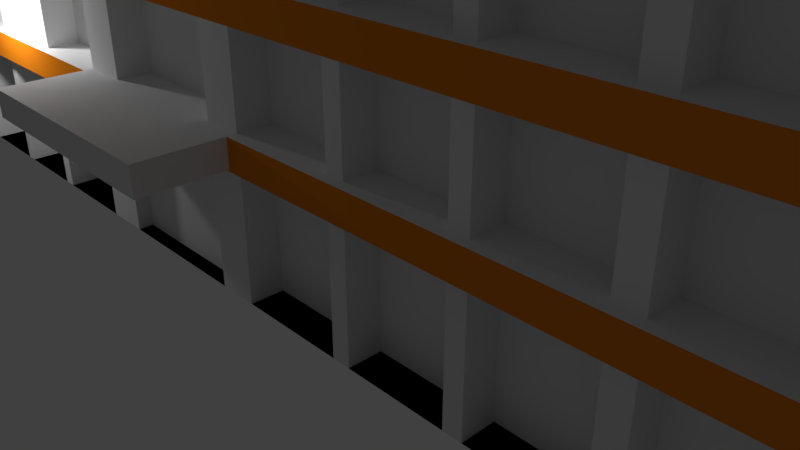 # Source: cc_model_copy_2.blend  (saved by Blender 2.79.0; exported with 4.5.12 LTS)
import bpy
from mathutils import Matrix  # noqa: F401  (used for matrix-valued properties, if any)

bpy.ops.wm.read_factory_settings(use_empty=True)
scene = bpy.context.scene
scene.name = 'Scene'

# ---- collections
col_collection_1 = bpy.data.collections.new('Collection 1'); scene.collection.children.link(col_collection_1)

# ---- materials (node trees are filled in below, after node groups)
mat_material = bpy.data.materials.new('Material')
mat_material.alpha_threshold = 0.0
mat_material.use_transparent_shadow = False
mat_material.roughness = 0.5
mat_material.line_color = (0.0, 0.0, 0.0, 1.0)
mat_backwall = bpy.data.materials.new('backwall')
mat_backwall.alpha_threshold = 0.0
mat_backwall.use_transparent_shadow = False
mat_backwall.roughness = 0.5
mat_lowwin = bpy.data.materials.new('lowwin')
mat_lowwin.alpha_threshold = 0.0
mat_lowwin.use_transparent_shadow = False
mat_lowwin.roughness = 0.5
mat_upwin = bpy.data.materials.new('upwin')
mat_upwin.alpha_threshold = 0.0
mat_upwin.use_transparent_shadow = False
mat_upwin.roughness = 0.5
mat_orange = bpy.data.materials.new('orange')
mat_orange.alpha_threshold = 0.0
mat_orange.use_transparent_shadow = False
mat_orange.diffuse_color = (0.8, 0.2294, 0.0107, 1.0)
mat_orange.roughness = 0.5
mat_label = bpy.data.materials.new('label')
mat_label.alpha_threshold = 0.0
mat_label.use_transparent_shadow = False
mat_label.roughness = 0.5
mat_gate = bpy.data.materials.new('gate')
mat_gate.alpha_threshold = 0.0
mat_gate.use_transparent_shadow = False
mat_gate.roughness = 0.5

# ---- material node trees

# ---- world
world_world = bpy.data.worlds.new('World'); scene.world = world_world
world_world.color = (0.05088, 0.05088, 0.05088)
world_world.use_sun_shadow = False
world_world.sun_shadow_jitter_overblur = 0.0
world_world.cycles.sampling_method = 'MANUAL'

# ---- cameras
cam_camera = bpy.data.cameras.new('Camera')
cam_camera.clip_end = 100.0
cam_camera.lens = 35.0
cam_camera.sensor_width = 32.0
cam_camera.sensor_height = 18.0
cam_camera.ortho_scale = 7.314
cam_camera.dof.focus_distance = 0.0
cam_camera.dof.aperture_fstop = 128.0

# ---- lights
light_lamp = bpy.data.lights.new('Lamp', 'POINT')
light_lamp.transmission_factor = 0.0
light_lamp.cutoff_distance = 30.0
light_lamp.energy = 100.0
light_lamp.shadow_buffer_clip_start = 1.001
light_lamp.shadow_soft_size = 0.1
light_lamp.shadow_maximum_resolution = 0.006
light_lamp.use_absolute_resolution = True

# ---- meshes
me_cube = bpy.data.meshes.new('Cube')
me_cube.from_pydata([(1.0, 1.0, -0.6914), (1.0, -1.0, -0.6914), (-1.0, -1.0, -0.6914), (-1.0, 1.0, -0.6914), (1.0, 1.0, 1.309), (-1.0, -1.0, 1.309), (-1.0, 1.0, 1.309), (1.0, 1.0, 1.043), (1.0, -1.0, 1.043), (-1.0, -1.0, 1.043), (-1.0, 1.0, 1.043), (1.0, 1.0, 0.5733), (1.0, -1.0, 0.5733), (-1.0, -1.0, 0.5733), (-1.0, 1.0, 0.5733), (1.0, 1.0, 0.43), (1.0, -1.0, 0.43), (-1.0, -1.0, 0.43), (-1.0, 1.0, 0.43), (1.0, 1.0, 0.02353), (1.0, -1.0, 0.02353), (-1.0, -1.0, 0.02353), (-1.0, 1.0, 0.02353), (1.0, 1.0, -0.1124), (1.0, -1.0, -0.1124), (-1.0, -1.0, -0.1124), (-1.0, 1.0, -0.1124), (-0.1656, -1.0, -0.6914), (-0.1656, 1.0, 1.309), (-0.1656, 1.0, 1.043), (-0.1656, -1.0, 1.043), (-0.1656, -1.0, 0.5733), (-0.1656, 1.0, 0.5733), (-0.1656, -1.0, 0.43), (-0.1656, 1.0, 0.43), (-0.1656, -1.0, 0.02353), (-0.1656, 1.0, 0.02353), (-0.1656, -1.0, -0.1124), (-0.1656, 1.0, -0.1124), (0.08776, -1.0, -0.6914), (0.08776, 1.0, 1.309), (0.08776, 1.0, 1.043), (0.08776, -1.0, 1.043), (0.08776, -1.0, 0.5733), (0.08776, 1.0, 0.5733), (0.08776, -1.0, 0.43), (0.08776, 1.0, 0.43), (0.08776, -1.0, 0.02353), (0.08776, 1.0, 0.02353), (0.08776, -1.0, -0.1124), (0.08776, 1.0, -0.1124), (0.1561, -1.0, -0.6914), (0.1561, 1.0, 1.309), (0.1561, 1.0, 1.043), (0.1561, -1.0, 1.043), (0.1561, -1.0, 0.5733), (0.1561, 1.0, 0.5733), (0.1561, -1.0, 0.43), (0.1561, 1.0, 0.43), (0.1561, -1.0, 0.02353), (0.1561, 1.0, 0.02353), (0.1561, -1.0, -0.1124), (0.1561, 1.0, -0.1124), (-0.2465, -1.0, -0.6914), (-0.2465, 1.0, 1.309), (-0.2465, 1.0, 1.043), (-0.2465, -1.0, 1.043), (-0.2465, -1.0, 0.5733), (-0.2465, 1.0, 0.5733), (-0.2465, -1.0, 0.43), (-0.2465, 1.0, 0.43), (-0.2465, -1.0, 0.02353), (-0.2465, 1.0, 0.02353), (-0.2465, -1.0, -0.1124), (-0.2465, 1.0, -0.1124), (0.9289, -1.0, -0.6914), (0.9289, 1.0, 1.309), (0.9289, 1.0, 1.043), (0.9289, -1.0, 1.043), (0.9289, -1.0, 0.5733), (0.9289, 1.0, 0.5733), (0.9289, -1.0, 0.43), (0.9289, 1.0, 0.43), (0.9289, -1.0, 0.02353), (0.9289, 1.0, 0.02353), (0.9289, -1.0, -0.1124), (0.9289, 1.0, -0.1124), (-0.9359, -1.0, -0.6914), (-0.9359, 1.0, 1.309), (-0.9359, 1.0, 1.043), (-0.9359, -1.0, 1.043), (-0.9359, -1.0, 0.5733), (-0.9359, 1.0, 0.5733), (-0.9359, -1.0, 0.43), (-0.9359, 1.0, 0.43), (-0.9359, -1.0, 0.02353), (-0.9359, 1.0, 0.02353), (-0.9359, -1.0, -0.1124), (-0.9359, 1.0, -0.1124), (0.724, -1.0, -0.6914), (0.5308, -1.0, -0.6914), (0.3376, -1.0, -0.6914), (0.724, 1.0, 1.309), (0.5308, 1.0, 1.309), (0.3376, 1.0, 1.309), (0.724, 1.0, 1.043), (0.5308, 1.0, 1.043), (0.3376, 1.0, 1.043), (0.724, -1.0, 1.043), (0.5308, -1.0, 1.043), (0.3376, -1.0, 1.043), (0.724, -1.0, 0.5733), (0.5308, -1.0, 0.5733), (0.3376, -1.0, 0.5733), (0.724, 1.0, 0.5733), (0.5308, 1.0, 0.5733), (0.3376, 1.0, 0.5733), (0.724, -1.0, 0.43), (0.5308, -1.0, 0.43), (0.3376, -1.0, 0.43), (0.724, 1.0, 0.43), (0.5308, 1.0, 0.43), (0.3376, 1.0, 0.43), (0.724, -1.0, 0.02353), (0.5308, -1.0, 0.02353), (0.3376, -1.0, 0.02353), (0.724, 1.0, 0.02353), (0.5308, 1.0, 0.02353), (0.3376, 1.0, 0.02353), (0.724, -1.0, -0.1124), (0.5308, -1.0, -0.1124), (0.3376, -1.0, -0.1124), (0.724, 1.0, -0.1124), (0.5308, 1.0, -0.1124), (0.3376, 1.0, -0.1124), (-0.4134, -1.0, -0.6914), (-0.5858, -1.0, -0.6914), (-0.7581, -1.0, -0.6914), (-0.4134, 1.0, 1.309), (-0.5858, 1.0, 1.309), (-0.7581, 1.0, 1.309), (-0.4134, 1.0, 1.043), (-0.5858, 1.0, 1.043), (-0.7581, 1.0, 1.043), (-0.4134, -1.0, 1.043), (-0.5858, -1.0, 1.043), (-0.7581, -1.0, 1.043), (-0.4134, -1.0, 0.5733), (-0.5858, -1.0, 0.5733), (-0.7581, -1.0, 0.5733), (-0.4134, 1.0, 0.5733), (-0.5858, 1.0, 0.5733), (-0.7581, 1.0, 0.5733), (-0.4134, -1.0, 0.43), (-0.5858, -1.0, 0.43), (-0.7581, -1.0, 0.43), (-0.4134, 1.0, 0.43), (-0.5858, 1.0, 0.43), (-0.7581, 1.0, 0.43), (-0.4134, -1.0, 0.02353), (-0.5858, -1.0, 0.02353), (-0.7581, -1.0, 0.02353), (-0.4134, 1.0, 0.02353), (-0.5858, 1.0, 0.02353), (-0.7581, 1.0, 0.02353), (-0.4134, -1.0, -0.1124), (-0.5858, -1.0, -0.1124), (-0.7581, -1.0, -0.1124), (-0.4134, 1.0, -0.1124), (-0.5858, 1.0, -0.1124), (-0.7581, 1.0, -0.1124), (0.3674, -1.0, -0.6914), (0.3674, 1.0, 1.309), (0.3674, 1.0, 1.043), (0.3674, -1.0, 1.043), (0.3674, -1.0, 0.5733), (0.3674, 1.0, 0.5733), (0.3674, -1.0, 0.43), (0.3674, 1.0, 0.43), (0.3674, -1.0, 0.02353), (0.3674, 1.0, 0.02353), (0.3674, -1.0, -0.1124), (0.3674, 1.0, -0.1124), (0.5607, -1.0, -0.6914), (0.5607, 1.0, 1.309), (0.5607, 1.0, 1.043), (0.5607, -1.0, 1.043), (0.5607, -1.0, 0.5733), (0.5607, 1.0, 0.5733), (0.5607, -1.0, 0.43), (0.5607, 1.0, 0.43), (0.5607, -1.0, 0.02353), (0.5607, 1.0, 0.02353), (0.5607, -1.0, -0.1124), (0.5607, 1.0, -0.1124), (0.761, -1.0, -0.6914), (0.761, 1.0, 1.309), (0.761, 1.0, 1.043), (0.761, -1.0, 1.043), (0.761, -1.0, 0.5733), (0.761, 1.0, 0.5733), (0.761, -1.0, 0.43), (0.761, 1.0, 0.43), (0.761, -1.0, 0.02353), (0.761, 1.0, 0.02353), (0.761, -1.0, -0.1124), (0.761, 1.0, -0.1124), (-0.4373, -1.0, -0.6914), (-0.4373, 1.0, 1.309), (-0.4373, 1.0, 1.043), (-0.4373, -1.0, 1.043), (-0.4373, -1.0, 0.5733), (-0.4373, 1.0, 0.5733), (-0.4373, -1.0, 0.43), (-0.4373, 1.0, 0.43), (-0.4373, -1.0, 0.02353), (-0.4373, 1.0, 0.02353), (-0.4373, -1.0, -0.1124), (-0.4373, 1.0, -0.1124), (-0.606, -1.0, -0.6914), (-0.606, 1.0, 1.309), (-0.606, 1.0, 1.043), (-0.606, -1.0, 1.043), (-0.606, -1.0, 0.5733), (-0.606, 1.0, 0.5733), (-0.606, -1.0, 0.43), (-0.606, 1.0, 0.43), (-0.606, -1.0, 0.02353), (-0.606, 1.0, 0.02353), (-0.606, -1.0, -0.1124), (-0.606, 1.0, -0.1124), (-0.7857, -1.0, -0.6914), (-0.7857, 1.0, 1.309), (-0.7857, 1.0, 1.043), (-0.7857, -1.0, 1.043), (-0.7857, -1.0, 0.5733), (-0.7857, 1.0, 0.5733), (-0.7857, -1.0, 0.43), (-0.7857, 1.0, 0.43), (-0.7857, -1.0, 0.02353), (-0.7857, 1.0, 0.02353), (-0.7857, -1.0, -0.1124), (-0.7857, 1.0, -0.1124), (1.0, -0.817, -0.6914), (-1.0, -0.817, -0.6914), (-1.0, -0.817, 1.309), (-1.0, -0.817, 1.043), (1.0, -0.817, 1.043), (1.0, -0.817, 0.5733), (-1.0, -0.817, 0.5733), (-1.0, -0.817, 0.43), (1.0, -0.817, 0.43), (1.0, -0.817, 0.02353), (-1.0, -0.817, 0.02353), (-1.0, -0.817, -0.1124), (1.0, -0.817, -0.1124), (0.9289, -0.817, 1.309), (-0.9359, -0.817, 1.309), (-0.4373, -0.817, 1.309), (-1.0, 0.8413, -0.6914), (-1.0, 0.8413, 1.309), (-1.0, 0.8413, 1.043), (-1.0, 0.8413, 0.5733), (-1.0, 0.8413, 0.43), (-1.0, 0.8413, 0.02353), (-1.0, 0.8413, -0.1124), (1.0, 0.8413, -0.6914), (1.0, 0.8413, 1.043), (1.0, 0.8413, 0.5733), (1.0, 0.8413, 0.43), (1.0, 0.8413, 0.02353), (1.0, 0.8413, -0.1124), (0.9289, 0.8413, 1.309), (-0.9359, 0.8413, 1.309), (1.0, -0.1491, -0.6914), (1.0, -0.1491, 1.043), (1.0, -0.1491, 0.5733), (1.0, -0.1491, 0.43), (1.0, -0.1491, 0.02353), (1.0, -0.1491, -0.1124), (0.9289, -0.817, 1.214), (-0.9359, -0.817, 1.214), (-1.0, -0.1491, -0.6914), (-1.0, -0.1491, 1.309), (-1.0, -0.1491, 1.043), (-1.0, -0.1491, 0.5733), (-1.0, -0.1491, 0.43), (-1.0, -0.1491, 0.02353), (-1.0, -0.1491, -0.1124), (-1.0, -0.02865, -0.6914), (-1.0, -0.02865, 1.309), (-1.0, -0.02865, 1.043), (-1.0, -0.02865, 0.5733), (-1.0, -0.02865, 0.43), (-1.0, -0.02865, 0.02353), (-1.0, -0.02865, -0.1124), (1.0, -0.02865, -0.6914), (1.0, -0.02865, 1.043), (1.0, -0.02865, 0.5733), (1.0, -0.02865, 0.43), (1.0, -0.02865, 0.02353), (1.0, -0.02865, -0.1124), (-0.9359, 0.8413, 1.214), (0.9289, 0.8413, 1.214), (1.0, -1.044, 1.043), (1.0, -1.044, 1.309), (-1.0, -1.044, 1.043), (-1.0, -1.044, 1.309), (1.0, -1.044, 0.43), (1.0, -1.044, 0.5733), (-1.0, -1.044, 0.43), (-1.0, -1.044, 0.5733), (1.0, -1.044, -0.1124), (1.0, -1.044, 0.02353), (-1.0, -1.044, -0.1124), (-1.0, -1.044, 0.02353), (0.08776, -1.044, 0.02353), (-0.1656, -1.044, 0.02353), (0.1561, -1.044, 0.02353), (-0.2465, -1.044, 0.02353), (-0.4373, -1.044, 1.309), (-1.0, -1.0, 1.043), (-1.0, -1.0, 1.309), (-1.0, 1.0, 1.043), (-1.0, 1.0, 1.309), (-1.0, 0.8413, 1.309), (-1.0, 0.8413, 1.043), (-1.0, -1.0, 0.43), (-1.0, -1.0, 0.5733), (-1.0, 1.0, 0.43), (-1.0, 1.0, 0.5733), (-1.0, 0.8413, 0.5733), (-1.0, 0.8413, 0.43), (-1.0, -1.0, -0.1124), (-1.0, -1.0, 0.02353), (-1.0, 1.0, -0.1124), (-1.0, 1.0, 0.02353), (-1.0, 0.8413, 0.02353), (-1.0, 0.8413, -0.1124), (-0.4373, -1.0, -0.6914), (-0.5858, -1.0, -0.6914), (-0.4373, -1.0, -0.1124), (-0.5858, -1.0, -0.1124), (-1.0, -0.817, 1.309), (-1.0, -0.817, 1.043), (-1.0, -0.817, 0.5733), (-1.0, -0.817, 0.43), (-1.0, -0.817, 0.02353), (-1.0, -0.817, -0.1124), (-1.0, -0.02865, 1.309), (-1.0, -0.02865, 1.043), (-1.0, -0.02865, 0.5733), (-1.0, -0.02865, 0.43), (-1.0, -0.02865, 0.02353), (-1.0, -0.02865, -0.1124), (-1.0, -0.1491, 1.309), (-1.0, -0.1491, 1.043), (-1.0, -0.1491, 0.5733), (-1.0, -0.1491, 0.43), (-1.0, -0.1491, 0.02353), (-1.0, -0.1491, -0.1124), (1.0, 1.0, 1.043), (1.0, 1.0, 1.309), (-1.0, 1.0, 1.043), (-1.0, 1.0, 1.309), (-0.9359, 1.0, 1.309), (-0.9359, 1.0, 1.043), (1.0, 1.0, 0.43), (1.0, 1.0, 0.5733), (-1.0, 1.0, 0.43), (-1.0, 1.0, 0.5733), (-0.9359, 1.0, 0.5733), (-0.9359, 1.0, 0.43), (1.0, 1.0, -0.1124), (1.0, 1.0, 0.02353), (-1.0, 1.0, -0.1124), (-1.0, 1.0, 0.02353), (-0.9359, 1.0, 0.02353), (-0.9359, 1.0, -0.1124), (0.08776, 1.0, 1.309), (-0.1656, 1.0, 1.309), (0.08776, 1.0, 1.043), (-0.1656, 1.0, 1.043), (0.08776, 1.0, 0.5733), (-0.1656, 1.0, 0.5733), (0.08776, 1.0, 0.43), (-0.1656, 1.0, 0.43), (0.08776, 1.0, 0.02353), (-0.1656, 1.0, 0.02353), (0.08776, 1.0, -0.1124), (-0.1656, 1.0, -0.1124), (0.1561, 1.0, 1.309), (0.1561, 1.0, 1.043), (0.1561, 1.0, 0.5733), (0.1561, 1.0, 0.43), (0.1561, 1.0, 0.02353), (0.1561, 1.0, -0.1124), (0.3376, 1.0, 1.309), (0.3376, 1.0, 1.043), (0.3376, 1.0, 0.5733), (0.3376, 1.0, 0.43), (0.3376, 1.0, 0.02353), (0.3376, 1.0, -0.1124), (-0.2465, 1.0, 1.309), (-0.2465, 1.0, 1.043), (-0.2465, 1.0, 0.5733), (-0.2465, 1.0, 0.43), (-0.2465, 1.0, 0.02353), (-0.2465, 1.0, -0.1124), (0.9289, 1.0, 1.309), (0.9289, 1.0, 1.043), (0.9289, 1.0, 0.5733), (0.9289, 1.0, 0.43), (0.9289, 1.0, 0.02353), (0.9289, 1.0, -0.1124), (-0.7857, 1.0, 1.309), (-0.7857, 1.0, 1.043), (-0.7857, 1.0, 0.5733), (-0.7857, 1.0, 0.43), (-0.7857, 1.0, 0.02353), (-0.7857, 1.0, -0.1124), (0.761, 1.0, 1.309), (0.724, 1.0, 1.309), (0.5607, 1.0, 1.309), (0.5308, 1.0, 1.309), (0.3674, 1.0, 1.309), (0.761, 1.0, 1.043), (0.724, 1.0, 1.043), (0.5607, 1.0, 1.043), (0.5308, 1.0, 1.043), (0.3674, 1.0, 1.043), (0.761, 1.0, 0.5733), (0.724, 1.0, 0.5733), (0.5607, 1.0, 0.5733), (0.5308, 1.0, 0.5733), (0.3674, 1.0, 0.5733), (0.761, 1.0, 0.43), (0.724, 1.0, 0.43), (0.5607, 1.0, 0.43), (0.5308, 1.0, 0.43), (0.3674, 1.0, 0.43), (0.761, 1.0, 0.02353), (0.724, 1.0, 0.02353), (0.5607, 1.0, 0.02353), (0.5308, 1.0, 0.02353), (0.3674, 1.0, 0.02353), (0.761, 1.0, -0.1124), (0.724, 1.0, -0.1124), (0.5607, 1.0, -0.1124), (0.5308, 1.0, -0.1124), (0.3674, 1.0, -0.1124), (-0.4134, 1.0, 1.309), (-0.4373, 1.0, 1.309), (-0.5858, 1.0, 1.309), (-0.606, 1.0, 1.309), (-0.7581, 1.0, 1.309), (-0.4134, 1.0, 1.043), (-0.4373, 1.0, 1.043), (-0.5858, 1.0, 1.043), (-0.606, 1.0, 1.043), (-0.7581, 1.0, 1.043), (-0.4134, 1.0, 0.5733), (-0.4373, 1.0, 0.5733), (-0.5858, 1.0, 0.5733), (-0.606, 1.0, 0.5733), (-0.7581, 1.0, 0.5733), (-0.4134, 1.0, 0.43), (-0.4373, 1.0, 0.43), (-0.5858, 1.0, 0.43), (-0.606, 1.0, 0.43), (-0.7581, 1.0, 0.43), (-0.4134, 1.0, 0.02353), (-0.4373, 1.0, 0.02353), (-0.5858, 1.0, 0.02353), (-0.606, 1.0, 0.02353), (-0.7581, 1.0, 0.02353), (-0.4134, 1.0, -0.1124), (-0.4373, 1.0, -0.1124), (-0.5858, 1.0, -0.1124), (-0.606, 1.0, -0.1124), (-0.7581, 1.0, -0.1124), (1.0, 1.034, 1.043), (1.0, 1.034, 1.309), (-1.0, 1.034, 1.043), (-1.0, 1.034, 1.309), (1.0, 1.034, 0.43), (1.0, 1.034, 0.5733), (-1.0, 1.034, 0.43), (-1.0, 1.034, 0.5733), (1.0, 1.034, -0.1124), (1.0, 1.034, 0.02353), (-1.0, 1.034, -0.1124), (-1.0, 1.034, 0.02353), (0.9808, -0.1491, -0.6914), (0.9808, -0.817, -0.6914), (0.9808, -0.1491, 1.043), (0.9808, -0.817, 1.043), (0.9808, -0.1491, 0.5733), (0.9808, -0.817, 0.5733), (0.9808, -0.1491, 0.43), (0.9808, -0.817, 0.43), (0.9808, -0.1491, 0.02353), (0.9808, -0.817, 0.02353), (0.9808, -0.1491, -0.1124), (0.9808, -0.817, -0.1124), (0.9808, 0.8413, 1.043), (0.9808, 0.8413, 0.5733), (0.9808, 0.8413, 0.43), (0.9808, 0.8413, 0.02353), (0.9808, 0.8413, -0.1124), (0.9808, 0.8413, -0.6914), (0.9808, -0.02865, -0.6914), (0.9808, -0.02865, 1.043), (0.9808, -0.02865, 0.5733), (0.9808, -0.02865, 0.43), (0.9808, -0.02865, 0.02353), (0.9808, -0.02865, -0.1124), (-0.9739, -0.817, -0.1124), (-0.9739, -0.817, -0.6914), (-0.9739, -0.817, 0.43), (-0.9739, -0.817, 0.02353), (-0.9739, -0.817, 1.043), (-0.9739, -0.817, 0.5733), (-0.9739, -0.02865, -0.6914), (-0.9739, 0.8413, -0.6914), (-0.9739, -0.02865, 1.043), (-0.9739, 0.8413, 1.043), (-0.9739, -0.02865, 0.5733), (-0.9739, 0.8413, 0.5733), (-0.9739, -0.02865, 0.43), (-0.9739, 0.8413, 0.43), (-0.9739, -0.02865, 0.02353), (-0.9739, 0.8413, 0.02353), (-0.9739, -0.02865, -0.1124), (-0.9739, 0.8413, -0.1124), (-0.9739, -0.1491, -0.6914), (-0.9739, -0.1491, 1.043), (-0.9739, -0.1491, 0.5733), (-0.9739, -0.1491, 0.43), (-0.9739, -0.1491, 0.02353), (-0.9739, -0.1491, -0.1124), (0.08776, -0.8471, 1.043), (-0.1656, -0.8471, 1.043), (0.08776, -0.8471, 0.5733), (-0.1656, -0.8471, 0.5733), (0.08776, -0.8471, 0.43), (-0.1656, -0.8471, 0.43), (0.08776, -0.8471, 0.02353), (-0.1656, -0.8471, 0.02353), (0.3376, -0.8471, -0.6914), (0.1561, -0.8471, -0.6914), (0.3376, -0.8471, 1.043), (0.1561, -0.8471, 1.043), (0.3376, -0.8471, 0.5733), (0.1561, -0.8471, 0.5733), (0.3376, -0.8471, 0.43), (0.1561, -0.8471, 0.43), (0.3376, -0.8471, 0.02353), (0.1561, -0.8471, 0.02353), (0.3376, -0.8471, -0.1124), (0.1561, -0.8471, -0.1124), (-0.2465, -0.8471, -0.1124), (-0.2465, -0.8471, -0.6914), (-0.2465, -0.8471, 0.43), (-0.2465, -0.8471, 0.02353), (-0.2465, -0.8471, 1.043), (-0.2465, -0.8471, 0.5733), (0.9289, -0.8471, 1.043), (0.9289, -0.8471, 0.5733), (0.9289, -0.8471, 0.43), (0.9289, -0.8471, 0.02353), (0.9289, -0.8471, -0.1124), (0.9289, -0.8471, -0.6914), (-0.7857, -0.8471, -0.6914), (-0.9359, -0.8471, -0.6914), (-0.7857, -0.8471, 1.043), (-0.9359, -0.8471, 1.043), (-0.7857, -0.8471, 0.5733), (-0.9359, -0.8471, 0.5733), (-0.7857, -0.8471, 0.43), (-0.9359, -0.8471, 0.43), (-0.7857, -0.8471, 0.02353), (-0.9359, -0.8471, 0.02353), (-0.7857, -0.8471, -0.1124), (-0.9359, -0.8471, -0.1124), (0.724, -0.8471, 1.043), (0.724, -0.8471, 0.5733), (0.5308, -0.8471, 1.043), (0.5308, -0.8471, 0.5733), (0.724, -0.8471, 0.43), (0.724, -0.8471, 0.02353), (0.5308, -0.8471, 0.43), (0.5308, -0.8471, 0.02353), (0.724, -0.8471, -0.1124), (0.724, -0.8471, -0.6914), (0.5308, -0.8471, -0.1124), (0.5308, -0.8471, -0.6914), (-0.4134, -0.8471, -0.6914), (-0.606, -0.8471, -0.6914), (-0.7581, -0.8471, -0.6914), (-0.4134, -0.8471, 1.043), (-0.4373, -0.8471, 1.043), (-0.5858, -0.8471, 1.043), (-0.606, -0.8471, 1.043), (-0.7581, -0.8471, 1.043), (-0.4134, -0.8471, 0.5733), (-0.4373, -0.8471, 0.5733), (-0.5858, -0.8471, 0.5733), (-0.606, -0.8471, 0.5733), (-0.7581, -0.8471, 0.5733), (-0.4134, -0.8471, 0.43), (-0.4373, -0.8471, 0.43), (-0.5858, -0.8471, 0.43), (-0.606, -0.8471, 0.43), (-0.7581, -0.8471, 0.43), (-0.4134, -0.8471, 0.02353), (-0.4373, -0.8471, 0.02353), (-0.5858, -0.8471, 0.02353), (-0.606, -0.8471, 0.02353), (-0.7581, -0.8471, 0.02353), (-0.4134, -0.8471, -0.1124), (-0.606, -0.8471, -0.1124), (-0.7581, -0.8471, -0.1124), (0.3674, -0.8471, -0.6914), (0.3674, -0.8471, 1.043), (0.3674, -0.8471, 0.5733), (0.3674, -0.8471, 0.43), (0.3674, -0.8471, 0.02353), (0.3674, -0.8471, -0.1124), (0.5607, -0.8471, -0.6914), (0.5607, -0.8471, 1.043), (0.5607, -0.8471, 0.5733), (0.5607, -0.8471, 0.43), (0.5607, -0.8471, 0.02353), (0.5607, -0.8471, -0.1124), (0.761, -0.8471, -0.6914), (0.761, -0.8471, 1.043), (0.761, -0.8471, 0.5733), (0.761, -0.8471, 0.43), (0.761, -0.8471, 0.02353), (0.761, -0.8471, -0.1124), (-0.4373, -0.8471, -0.6914), (-0.5858, -0.8471, -0.6914), (-0.4373, -0.8471, -0.1124), (-0.5858, -0.8471, -0.1124), (0.08776, -0.1563, -0.6914), (-0.1656, -0.1563, -0.6914), (0.08776, -0.1563, -0.1124), (-0.1656, -0.1563, -0.1124), (-0.2463, -1.044, -0.1017), (0.1561, -1.044, -0.1051), (0.08776, -1.044, 0.02353), (-0.1656, -1.044, 0.02353), (0.1561, -1.044, 0.02353), (-0.2465, -1.044, 0.02353), (-0.2463, -1.044, -0.1017), (0.1561, -1.044, -0.1051), (0.1561, -1.424, 0.02353), (-0.2465, -1.424, 0.02353), (-0.2463, -1.424, -0.1017), (0.1561, -1.424, -0.1051), (0.08776, -0.9309, -0.6914), (-0.1656, -0.9309, -0.6914), (0.08776, -0.9309, -0.1124), (-0.1656, -0.9309, -0.1124)], [], [(26, 22, 376, 375), (287, 294, 353, 359), (10, 6, 364, 363), (7, 77, 410, 361), (262, 261, 10, 14), (91, 90, 9, 13), (359, 353, 337, 336, 335, 338, 354, 360, 348, 333, 334, 347), (82, 202, 436, 412), (264, 263, 18, 22), (95, 93, 17, 21), (60, 128, 401, 395), (58, 46, 385, 394), (198, 199, 637, 636), (22, 96, 377, 376), (259, 265, 26, 3), (87, 97, 25, 2), (278, 252, 20, 313, 312, 24, 1, 243, 255, 279, 274, 296, 301, 271, 266, 0, 23, 19, 15, 269, 270, 300, 299, 277), (19, 23, 373, 374), (196, 76, 409, 421), (27, 39, 645, 646), (238, 94, 372, 418), (14, 92, 371, 370), (146, 149, 609, 604), (98, 26, 375, 378), (260, 290, 283, 245, 257, 273, 272, 256, 258, 320, 305, 4, 76, 196, 102, 184, 103, 172, 104, 52, 40, 28, 64, 138, 208, 139, 220, 140, 232, 88, 6), (145, 148, 607, 602), (172, 103, 424, 425), (206, 132, 447, 446), (164, 228, 474, 475), (55, 54, 42, 43), (242, 98, 378, 420), (59, 57, 45, 47), (156, 214, 467, 466), (6, 88, 365, 364), (51, 61, 49, 39), (11, 15, 367, 368), (216, 162, 471, 472), (97, 87, 574, 584), (46, 34, 386, 385), (80, 11, 368, 411), (144, 147, 605, 600), (157, 226, 469, 468), (219, 229, 621, 598), (40, 52, 391, 379), (52, 104, 397, 391), (64, 28, 380, 403), (27, 37, 73, 63), (140, 220, 454, 455), (185, 106, 429, 428), (35, 33, 69, 71), (138, 64, 403, 451), (31, 30, 66, 67), (170, 242, 420, 480), (28, 40, 379, 380), (232, 140, 455, 415), (12, 8, 78, 79), (221, 143, 460, 459), (20, 16, 81, 83), (168, 218, 477, 476), (182, 134, 402, 450), (1, 24, 85, 75), (84, 19, 374, 413), (115, 188, 433, 434), (71, 69, 563, 564), (72, 162, 216, 163, 228, 164, 240, 96, 22, 18, 94, 238, 158, 226, 157, 214, 156, 70, 34, 46, 58, 122, 178, 121, 190, 120, 202, 82, 15, 19, 84, 204, 126, 192, 127, 180, 128, 60, 48, 36), (23, 86, 414, 373), (137, 219, 598, 599), (50, 38, 390, 389), (201, 203, 639, 638), (202, 120, 437, 436), (65, 141, 456, 404), (32, 44, 383, 384), (105, 185, 428, 427), (233, 89, 366, 416), (240, 164, 475, 419), (74, 168, 476, 408), (106, 173, 430, 429), (199, 198, 108, 111), (187, 186, 109, 112), (175, 174, 110, 113), (36, 48, 387, 388), (188, 114, 432, 433), (68, 150, 212, 151, 224, 152, 236, 92, 14, 10, 89, 233, 143, 221, 142, 209, 141, 65, 29, 41, 53, 107, 173, 106, 185, 105, 197, 77, 7, 11, 80, 200, 114, 188, 115, 176, 116, 56, 44, 32), (203, 201, 117, 123), (191, 189, 118, 124), (179, 177, 119, 125), (176, 115, 434, 435), (15, 82, 412, 367), (218, 169, 478, 477), (305, 320, 307, 306, 304), (92, 236, 417, 371), (86, 206, 446, 414), (38, 74, 408, 390), (195, 205, 129, 99), (183, 193, 130, 100), (171, 181, 131, 101), (236, 152, 465, 417), (103, 184, 423, 424), (102, 196, 421, 422), (166, 217, 165, 620, 561, 73, 37, 648, 647, 49, 61, 560, 559, 131, 181, 628, 595, 130, 193, 634, 593, 129, 205, 640, 571, 85, 24, 312, 314, 25, 97, 584, 583, 241, 167, 622, 621, 229), (5, 9, 306, 307), (0, 3, 26, 98, 242, 170, 230, 169, 218, 168, 74, 38, 50, 62, 134, 182, 133, 194, 132, 206, 86, 23), (178, 122, 400, 440), (224, 151, 463, 464), (162, 72, 407, 471), (18, 14, 370, 369), (214, 157, 468, 467), (47, 45, 545, 547), (174, 175, 625, 624), (135, 63, 562, 597), (4, 7, 361, 362), (128, 180, 445, 401), (56, 116, 399, 393), (63, 73, 561, 562), (205, 195, 635, 640), (173, 107, 398, 430), (212, 150, 461, 462), (114, 200, 431, 432), (41, 29, 382, 381), (139, 208, 452, 453), (72, 36, 388, 407), (292, 262, 331, 351), (43, 42, 541, 543), (150, 68, 405, 461), (142, 221, 459, 458), (134, 62, 396, 402), (104, 172, 425, 397), (177, 179, 627, 626), (169, 230, 479, 478), (158, 238, 418, 470), (141, 209, 457, 456), (53, 41, 381, 392), (107, 53, 392, 398), (197, 105, 427, 426), (190, 121, 439, 438), (44, 56, 393, 383), (181, 171, 623, 628), (76, 4, 362, 409), (101, 131, 559, 549), (94, 18, 369, 372), (209, 142, 458, 457), (151, 212, 462, 463), (184, 102, 422, 423), (70, 156, 466, 406), (208, 138, 451, 452), (100, 130, 595, 596), (89, 10, 363, 366), (62, 50, 389, 396), (152, 224, 464, 465), (135, 165, 217, 207), (127, 192, 443, 444), (163, 216, 472, 473), (159, 153, 213, 215), (96, 240, 419, 377), (147, 144, 210, 211), (192, 126, 442, 443), (34, 70, 406, 386), (132, 194, 448, 447), (136, 166, 229, 219), (126, 204, 441, 442), (309, 311, 310, 308), (143, 233, 416, 460), (160, 154, 225, 227), (228, 163, 473, 474), (148, 145, 222, 223), (226, 158, 470, 469), (194, 133, 449, 448), (55, 43, 543, 544, 31, 67, 566, 605, 147, 211, 606, 607, 148, 223, 608, 609, 149, 235, 577, 578, 91, 13, 311, 309, 12, 79, 568, 637, 199, 111, 586, 631, 187, 112, 588, 625, 175, 113, 553, 554), (407, 388, 387, 395, 401, 445, 444, 443, 442, 441, 413, 374, 490, 492, 376, 377, 419, 475, 474, 473, 472, 471), (122, 58, 394, 400), (149, 146, 234, 235), (120, 190, 438, 437), (161, 155, 237, 239), (133, 182, 450, 449), (204, 84, 413, 441), (137, 167, 241, 231), (77, 197, 426, 410), (257, 281, 302, 273), (256, 272, 303, 280), (251, 252, 502, 500), (2, 25, 254, 244), (343, 355, 349, 325, 324, 323, 326, 350, 356, 344, 321, 322), (180, 127, 444, 445), (301, 296, 511, 516), (21, 17, 250, 253), (293, 286, 358, 352), (88, 232, 415, 365), (276, 275, 495, 497), (13, 9, 246, 249), (263, 293, 352, 332), (220, 139, 453, 454), (48, 60, 395, 387), (230, 170, 480, 479), (29, 65, 404, 382), (289, 259, 3, 0, 266, 296, 274, 243, 1, 75, 195, 99, 183, 100, 171, 101, 51, 39, 27, 63, 135, 207, 136, 219, 137, 231, 87, 2, 244, 282), (252, 251, 277, 299, 269, 15, 11, 268, 298, 276, 248, 12, 309, 308, 16, 20), (287, 253, 520, 539), (245, 283, 355, 343), (293, 263, 530, 529), (357, 351, 331, 330, 329, 332, 352, 358, 346, 327, 328, 345), (250, 286, 538, 519), (21, 253, 347, 334), (207, 217, 341, 339), (262, 292, 527, 528), (264, 22, 336, 337), (284, 285, 537, 536), (294, 264, 337, 353), (289, 295, 533, 523), (5, 307, 320, 258, 257, 245), (200, 80, 411, 431), (116, 176, 435, 399), (312, 313, 318, 650, 649, 319, 315, 314), (256, 280, 281, 257, 258), (653, 651, 652, 654, 658, 657), (272, 273, 302, 303), (394, 385, 386, 406, 466, 467, 468, 469, 470, 418, 372, 369, 487, 485, 367, 412, 436, 437, 438, 439, 440, 400), (303, 302, 281, 280), (305, 304, 8, 12, 248, 247, 275, 276, 298, 297, 267, 268, 11, 7, 4), (243, 274, 493, 494), (270, 269, 507, 508), (489, 491, 492, 490), (296, 266, 510, 511), (121, 178, 440, 439), (295, 288, 360, 354), (285, 284, 291, 292), (10, 261, 326, 323), (287, 286, 293, 294), (18, 263, 332, 329), (282, 288, 295, 289), (13, 17, 310, 311), (21, 25, 314, 315), (254, 25, 333, 348), (265, 295, 354, 338), (284, 246, 344, 356), (9, 5, 322, 321), (217, 166, 342, 341), (249, 285, 357, 345), (6, 10, 323, 324), (286, 250, 346, 358), (166, 136, 340, 342), (26, 265, 338, 335), (17, 13, 328, 327), (253, 287, 359, 347), (5, 245, 343, 322), (14, 18, 329, 330), (288, 254, 348, 360), (246, 9, 321, 344), (260, 6, 324, 325), (25, 21, 334, 333), (22, 26, 335, 336), (262, 14, 330, 331), (283, 290, 349, 355), (136, 207, 339, 340), (13, 249, 345, 328), (291, 284, 356, 350), (290, 260, 325, 349), (250, 17, 327, 346), (285, 292, 351, 357), (261, 291, 350, 326), (68, 32, 384, 405), (487, 488, 486, 485), (481, 483, 484, 482), (375, 376, 492, 491), (368, 367, 485, 486), (426, 427, 428, 429, 430, 398, 392, 381, 382, 404, 456, 457, 458, 459, 460, 416, 366, 363, 483, 481, 361, 410), (369, 370, 488, 487), (434, 433, 432, 431, 411, 368, 486, 488, 370, 371, 417, 465, 464, 463, 462, 461, 405, 384, 383, 393, 399, 435), (362, 361, 481, 482), (363, 364, 484, 483), (374, 373, 489, 490), (422, 421, 409, 362, 482, 484, 364, 365, 415, 455, 454, 453, 452, 451, 403, 380, 379, 391, 397, 425, 424, 423), (493, 503, 504, 494), (501, 499, 500, 502), (497, 495, 496, 498), (510, 509, 516, 511), (508, 507, 514, 515), (506, 505, 512, 513), (267, 297, 512, 505), (277, 251, 500, 499), (266, 271, 509, 510), (278, 277, 499, 501), (298, 268, 506, 513), (252, 278, 501, 502), (299, 300, 515, 514), (269, 299, 514, 507), (274, 279, 503, 493), (300, 270, 508, 515), (255, 243, 494, 504), (268, 267, 505, 506), (275, 247, 496, 495), (297, 298, 513, 512), (247, 248, 498, 496), (271, 301, 516, 509), (279, 255, 504, 503), (248, 276, 497, 498), (523, 533, 534, 524), (531, 529, 530, 532), (527, 525, 526, 528), (522, 521, 536, 537), (520, 519, 538, 539), (518, 517, 540, 535), (286, 287, 539, 538), (264, 294, 531, 532), (254, 288, 540, 517), (265, 259, 524, 534), (253, 250, 519, 520), (295, 265, 534, 533), (292, 291, 525, 527), (282, 244, 518, 535), (288, 282, 535, 540), (263, 264, 532, 530), (259, 289, 523, 524), (294, 293, 529, 531), (246, 284, 536, 521), (244, 254, 517, 518), (261, 262, 528, 526), (291, 261, 526, 525), (285, 249, 522, 537), (249, 246, 521, 522), (641, 643, 644, 642), (547, 545, 546, 548), (543, 541, 542, 544), (549, 559, 560, 550), (557, 555, 556, 558), (553, 551, 552, 554), (573, 583, 584, 574), (581, 579, 580, 582), (577, 575, 576, 578), (566, 565, 600, 605), (606, 601, 602, 607), (608, 603, 604, 609), (564, 563, 610, 615), (616, 611, 612, 617), (618, 613, 614, 619), (562, 561, 620, 597), (598, 621, 622, 599), (596, 595, 628, 623), (592, 591, 626, 627), (588, 587, 624, 625), (594, 593, 634, 629), (590, 589, 632, 633), (586, 585, 630, 631), (572, 571, 640, 635), (570, 569, 638, 639), (568, 567, 636, 637), (67, 66, 565, 566), (227, 225, 613, 618), (93, 95, 582, 580), (183, 99, 594, 629), (51, 101, 549, 550), (223, 222, 603, 608), (90, 91, 578, 576), (340, 339, 641, 642), (341, 342, 644, 643), (153, 159, 615, 610), (342, 340, 642, 644), (154, 160, 617, 612), (339, 341, 643, 641), (155, 161, 619, 614), (33, 35, 548, 546), (193, 183, 629, 634), (111, 108, 585, 586), (61, 51, 550, 560), (112, 109, 587, 588), (113, 110, 551, 553), (165, 135, 597, 620), (30, 31, 544, 542), (189, 191, 633, 632), (57, 59, 558, 556), (167, 137, 599, 622), (203, 123, 590, 633, 191, 124, 592, 627, 179, 125, 557, 558, 59, 47, 547, 548, 35, 71, 564, 615, 159, 215, 616, 617, 160, 227, 618, 619, 161, 239, 581, 582, 95, 21, 315, 319, 317, 316, 318, 313, 20, 83, 570, 639), (186, 187, 631, 630), (54, 55, 554, 552), (215, 213, 611, 616), (79, 78, 567, 568), (123, 117, 589, 590), (171, 100, 596, 623), (124, 118, 591, 592), (125, 119, 555, 557), (211, 210, 601, 606), (476, 477, 478, 479, 480, 420, 378, 375, 491, 489, 373, 414, 446, 447, 448, 449, 450, 402, 396, 389, 390, 408), (83, 81, 569, 570), (235, 234, 575, 577), (30, 542, 541, 42, 54, 552, 551, 110, 174, 624, 587, 109, 186, 630, 585, 108, 198, 636, 567, 78, 8, 304, 306, 9, 90, 576, 575, 234, 146, 604, 603, 222, 145, 602, 601, 210, 144, 600, 565, 66), (195, 75, 572, 635), (75, 85, 571, 572), (239, 237, 579, 581), (87, 231, 573, 574), (231, 241, 583, 573), (225, 154, 612, 611, 213, 153, 610, 563, 69, 33, 546, 545, 45, 57, 556, 555, 119, 177, 626, 591, 118, 189, 632, 589, 117, 201, 638, 569, 81, 16, 308, 310, 17, 93, 580, 579, 237, 155, 614, 613), (99, 129, 593, 594), (648, 646, 662, 664), (39, 49, 647, 645), (37, 27, 646, 648), (655, 656, 660, 659), (649, 650, 656, 655), (319, 649, 655, 654), (317, 319, 654, 652), (318, 316, 651, 653), (316, 317, 652, 651), (650, 318, 653, 656), (659, 660, 657, 658), (656, 653, 657, 660), (654, 655, 659, 658), (661, 663, 664, 662), (646, 645, 661, 662), (645, 647, 663, 661), (647, 648, 664, 663)])
me_cube.polygons.foreach_set('material_index', [0, 0, 0, 0, 4, 4, 4, 0, 4, 4, 0, 0, 0, 0, 4, 4, 4, 0, 0, 0, 0, 0, 0, 0, 4, 0, 0, 0, 0, 0, 0, 0, 0, 0, 0, 0, 0, 0, 0, 0, 0, 0, 0, 0, 0, 0, 0, 0, 0, 0, 0, 0, 0, 0, 0, 4, 0, 4, 0, 0, 4, 0, 0, 0, 1, 0, 0, 0, 0, 0, 0, 0, 0, 0, 0, 0, 0, 0, 0, 0, 0, 0, 1, 0, 0, 0, 0, 0, 0, 4, 0, 0, 0, 0, 0, 0, 0, 0, 0, 0, 0, 1, 0, 0, 0, 0, 0, 0, 0, 0, 0, 0, 0, 0, 0, 0, 0, 0, 0, 0, 0, 0, 0, 0, 0, 0, 0, 0, 0, 0, 0, 0, 0, 0, 0, 0, 0, 0, 0, 0, 0, 0, 0, 0, 0, 0, 0, 0, 0, 0, 0, 0, 0, 0, 0, 0, 0, 0, 0, 0, 4, 0, 0, 0, 0, 0, 0, 0, 0, 0, 0, 0, 0, 0, 0, 0, 0, 0, 0, 0, 4, 4, 0, 0, 4, 0, 0, 0, 4, 0, 0, 0, 0, 0, 0, 4, 1, 0, 0, 4, 0, 0, 0, 0, 0, 0, 0, 0, 4, 0, 0, 4, 0, 0, 0, 0, 0, 4, 0, 0, 4, 0, 0, 0, 4, 0, 4, 0, 4, 0, 0, 0, 0, 0, 0, 0, 0, 0, 0, 0, 0, 0, 0, 0, 0, 0, 0, 0, 0, 0, 0, 0, 0, 0, 0, 0, 0, 0, 0, 0, 4, 4, 0, 0, 0, 0, 0, 0, 0, 0, 0, 1, 1, 1, 1, 1, 1, 0, 0, 0, 0, 0, 0, 0, 0, 0, 0, 0, 0, 0, 0, 0, 0, 0, 0, 1, 1, 1, 1, 1, 1, 0, 0, 0, 0, 0, 0, 0, 0, 0, 0, 0, 0, 0, 0, 0, 0, 0, 4, 0, 0, 0, 0, 0, 0, 0, 0, 0, 0, 0, 0, 0, 0, 0, 0, 0, 0, 0, 0, 0, 0, 0, 0, 0, 0, 0, 0, 0, 0, 0, 0, 0, 0, 0, 0, 0, 0, 0, 0, 0, 0, 0, 0, 0, 0, 0, 0, 0, 0, 0, 0, 0, 0, 0, 0, 0, 0, 0, 0, 0, 0, 0, 0, 0, 0, 0, 0, 0, 0, 0, 0, 0, 0, 0, 0, 0, 0, 0, 0, 0, 0, 0, 0, 0, 6, 0, 0, 0])
_uv = me_cube.uv_layers.new(name='UVMap')
_uv.uv.foreach_set('vector', [0.0, 0.0, 0.0, 0.0, 0.0, 0.0, 0.0, 0.0, 0.0, 0.0, 0.0, 0.0, 0.0, 0.0, 0.0, 0.0, 0.0, 0.0, 0.0, 0.0, 0.0, 0.0, 0.0, 0.0, 0.0, 0.0, 0.0, 0.0, 0.0, 0.0, 0.0, 0.0, 0.7764, 0.8686, 0.7764, 0.9404, 0.7523, 0.9404, 0.7523, 0.8686, 0.4397, 0.9649, 0.4397, 0.8931, 0.4494, 0.8931, 0.4494, 0.9649, 0.6458, 0.793, 0.6458, 0.7746, 0.6458, 0.6417, 0.6458, 0.6175, 0.6665, 0.6175, 0.6665, 0.6417, 0.6665, 0.7746, 0.6665, 0.793, 0.6665, 0.895, 0.6665, 0.9229, 0.6458, 0.9229, 0.6458, 0.895, 0.0, 0.0, 0.0, 0.0, 0.0, 0.0, 0.0, 0.0, 0.6949, 0.9229, 0.6949, 0.985, 0.6707, 0.985, 0.6707, 0.9229, 0.2094, 0.8999, 0.2094, 0.9619, 0.1997, 0.9619, 0.1997, 0.8999, 0.0, 0.0, 0.0, 0.0, 0.0, 0.0, 0.0, 0.0, 0.0, 0.0, 0.0, 0.0, 0.0, 0.0, 0.0, 0.0, 0.9609, 0.2154, 0.9609, 0.2872, 0.9376, 0.2872, 0.9376, 0.2154, 0.0, 0.0, 0.0, 0.0, 0.0, 0.0, 0.0, 0.0, 0.2393, 0.8378, 0.2393, 0.9262, 0.2151, 0.9262, 0.2151, 0.8378, 0.8183, 0.8388, 0.8183, 0.7503, 0.8281, 0.7503, 0.8281, 0.8388, 0.4138, 0.1755, 0.4138, 0.2775, 0.4138, 0.3054, 0.4138, 0.3121, 0.3931, 0.3121, 0.3931, 0.3054, 0.3048, 0.3054, 0.3048, 0.2775, 0.3931, 0.2775, 0.3931, 0.1755, 0.3048, 0.1755, 0.3048, 0.1571, 0.3931, 0.1571, 0.3931, 0.02424, 0.3048, 0.02424, 0.3048, 1.82e-08, 0.3931, 2.731e-08, 0.4138, 2.731e-08, 0.4757, 9.102e-09, 0.4757, 0.02424, 0.4138, 0.02424, 0.4138, 0.1571, 0.4757, 0.1571, 0.4757, 0.1755, 0.0, 0.0, 0.0, 0.0, 0.0, 0.0, 0.0, 0.0, 0.0, 0.0, 0.0, 0.0, 0.0, 0.0, 0.0, 0.0, 0.1625, 0.8752, 0.1239, 0.8752, 0.1239, 0.7463, 0.1625, 0.7463, 0.0, 0.0, 0.0, 0.0, 0.0, 0.0, 0.0, 0.0, 0.0, 0.0, 0.0, 0.0, 0.0, 0.0, 0.0, 0.0, 0.3281, 0.8932, 0.3281, 0.965, 0.3048, 0.965, 0.3048, 0.8932, 0.0, 0.0, 0.0, 0.0, 0.0, 0.0, 0.0, 0.0, 0.3048, 0.02424, 0.3048, 0.1571, 0.3048, 0.1755, 0.3048, 0.2775, 0.295, 0.2775, 0.295, 0.02424, 0.01083, 0.02424, 0.01083, 0.2775, 0.219, 0.2775, 0.219, 0.3121, 8.176e-08, 0.3121, 0.0, 0.0, 0.01083, 0.0, 0.03643, 0.0, 0.04207, 0.0, 0.06696, 0.0, 0.07151, 0.0, 0.09641, 0.0, 0.101, 0.0, 0.1286, 0.0, 0.139, 0.0, 0.1776, 9.102e-09, 0.19, 1.82e-08, 0.2154, 9.102e-09, 0.219, 9.102e-09, 0.2417, 9.102e-09, 0.2448, 9.102e-09, 0.2679, 9.102e-09, 0.2722, 9.102e-09, 0.295, 1.82e-08, 0.3048, 2.731e-08, 0.9394, 0.6491, 0.9394, 0.5773, 0.9627, 0.5773, 0.9627, 0.6491, 0.0, 0.0, 0.0, 0.0, 0.0, 0.0, 0.0, 0.0, 0.0, 0.0, 0.0, 0.0, 0.0, 0.0, 0.0, 0.0, 0.0, 0.0, 0.0, 0.0, 0.0, 0.0, 0.0, 0.0, 0.837, 0.8707, 0.837, 0.9425, 0.8266, 0.9425, 0.8266, 0.8707, 0.0, 0.0, 0.0, 0.0, 0.0, 0.0, 0.0, 0.0, 0.6396, 0.896, 0.6396, 0.9581, 0.6292, 0.9581, 0.6292, 0.896, 0.0, 0.0, 0.0, 0.0, 0.0, 0.0, 0.0, 0.0, 0.0, 0.0, 0.0, 0.0, 0.0, 0.0, 0.0, 0.0, 0.6396, 0.7358, 0.6396, 0.8242, 0.6292, 0.8242, 0.6292, 0.7358, 0.0, 0.0, 0.0, 0.0, 0.0, 0.0, 0.0, 0.0, 0.0, 0.0, 0.0, 0.0, 0.0, 0.0, 0.0, 0.0, 0.9376, 0.08842, 0.9376, 0.1768, 0.9142, 0.1768, 0.9142, 0.08842, 0.0, 0.0, 0.0, 0.0, 0.0, 0.0, 0.0, 0.0, 0.0, 0.0, 0.0, 0.0, 0.0, 0.0, 0.0, 0.0, 0.9631, 0.3121, 0.9631, 0.3839, 0.9398, 0.3839, 0.9398, 0.3121, 0.0, 0.0, 0.0, 0.0, 0.0, 0.0, 0.0, 0.0, 0.0, 0.9368, 0.0, 0.8483, 0.0233, 0.8483, 0.0233, 0.9368, 0.0, 0.0, 0.0, 0.0, 0.0, 0.0, 0.0, 0.0, 0.0, 0.0, 0.0, 0.0, 0.0, 0.0, 0.0, 0.0, 0.0, 0.0, 0.0, 0.0, 0.0, 0.0, 0.0, 0.0, 0.5433, 0.8181, 0.5433, 0.7297, 0.5556, 0.7297, 0.5556, 0.8181, 0.0, 0.0, 0.0, 0.0, 0.0, 0.0, 0.0, 0.0, 0.0, 0.0, 0.0, 0.0, 0.0, 0.0, 0.0, 0.0, 0.9035, 0.6796, 0.9035, 0.6175, 0.9158, 0.6175, 0.9158, 0.6796, 0.0, 0.0, 0.0, 0.0, 0.0, 0.0, 0.0, 0.0, 0.1765, 0.7463, 0.1765, 0.8181, 0.1642, 0.8181, 0.1642, 0.7463, 0.0, 0.0, 0.0, 0.0, 0.0, 0.0, 0.0, 0.0, 0.0, 0.0, 0.0, 0.0, 0.0, 0.0, 0.0, 0.0, 0.0, 0.0, 0.0, 0.0, 0.0, 0.0, 0.0, 0.0, 0.6292, 0.896, 0.6292, 0.8242, 0.64, 0.8242, 0.64, 0.896, 0.0, 0.0, 0.0, 0.0, 0.0, 0.0, 0.0, 0.0, 0.3622, 0.8932, 0.3622, 0.9553, 0.3514, 0.9553, 0.3514, 0.8932, 0.0, 0.0, 0.0, 0.0, 0.0, 0.0, 0.0, 0.0, 0.0, 0.0, 0.0, 0.0, 0.0, 0.0, 0.0, 0.0, 0.2481, 0.8242, 0.2481, 0.7358, 0.259, 0.7358, 0.259, 0.8242, 0.0, 0.0, 0.0, 0.0, 0.0, 0.0, 0.0, 0.0, 0.0, 0.0, 0.0, 0.0, 0.0, 0.0, 0.0, 0.0, 0.9968, 0.9229, 0.9968, 0.985, 0.9735, 0.985, 0.9735, 0.9229, 0.1148, 0.9287, -0.1597, 0.9287, -0.1989, 0.9287, -0.4431, 0.9287, -0.4764, 0.9287, -0.7264, 0.9287, -0.7718, 0.9287, -1.019, 0.9287, -1.124, 0.9287, -1.124, 0.04956, -1.019, 0.04956, -0.7718, 0.04956, -0.7264, 0.04955, -0.4764, 0.04955, -0.4431, 0.04955, -0.1989, 0.04955, -0.1597, 0.04955, 0.1148, 0.04955, 0.2477, 0.04955, 0.6643, 0.04955, 0.7767, 0.04955, 1.075, 0.04955, 1.124, 0.04955, 1.393, 0.04955, 1.442, 0.04955, 1.71, 0.04955, 1.771, 0.04955, 2.047, 0.04954, 2.164, 0.04954, 2.164, 0.9287, 2.047, 0.9287, 1.771, 0.9287, 1.71, 0.9287, 1.442, 0.9287, 1.393, 0.9287, 1.124, 0.9287, 1.075, 0.9287, 0.7767, 0.9287, 0.6643, 0.9287, 0.2477, 0.9287, 0.0, 0.0, 0.0, 0.0, 0.0, 0.0, 0.0, 0.0, 0.9607, 0.3105, 0.9376, 0.3105, 0.9376, 0.2872, 0.9607, 0.2872, 0.0, 0.0, 0.0, 0.0, 0.0, 0.0, 0.0, 0.0, 0.6041, 0.9883, 0.6041, 0.9262, 0.6274, 0.9262, 0.6274, 0.9883, 0.0, 0.0, 0.0, 0.0, 0.0, 0.0, 0.0, 0.0, 0.0, 0.0, 0.0, 0.0, 0.0, 0.0, 0.0, 0.0, 0.0, 0.0, 0.0, 0.0, 0.0, 0.0, 0.0, 0.0, 0.0, 0.0, 0.0, 0.0, 0.0, 0.0, 0.0, 0.0, 0.0, 0.0, 0.0, 0.0, 0.0, 0.0, 0.0, 0.0, 0.0, 0.0, 0.0, 0.0, 0.0, 0.0, 0.0, 0.0, 0.0, 0.0, 0.0, 0.0, 0.0, 0.0, 0.0, 0.0, 0.0, 0.0, 0.0, 0.0, 0.0, 0.0, 0.0, 0.0, 0.2095, 0.9717, 0.2095, 0.8999, 0.2151, 0.8999, 0.2151, 0.9717, 0.9631, 0.6893, 0.9631, 0.6175, 0.9676, 0.6175, 0.9676, 0.6893, 0.9837, 0.0718, 0.9837, 1.82e-08, 0.9883, 0.0, 0.9883, 0.0718, 0.0, 0.0, 0.0, 0.0, 0.0, 0.0, 0.0, 0.0, 0.0, 0.0, 0.0, 0.0, 0.0, 0.0, 0.0, 0.0, 0.0842, 0.9685, -0.1902, 0.9685, -0.2294, 0.9685, -0.4736, 0.9685, -0.5069, 0.9685, -0.757, 0.9685, -0.8023, 0.9685, -1.049, 0.9685, -1.155, 0.9685, -1.155, -0.04825, -1.049, -0.04825, -0.8023, -0.04825, -0.757, -0.04825, -0.5069, -0.04825, -0.4736, -0.04825, -0.2294, -0.04825, -0.1903, -0.04825, 0.0842, -0.04825, 0.2172, -0.04826, 0.6338, -0.04826, 0.7462, -0.04826, 1.044, -0.04826, 1.094, -0.04826, 1.362, -0.04826, 1.411, -0.04826, 1.68, -0.04826, 1.741, -0.04826, 2.017, -0.04826, 2.134, -0.04826, 2.134, 0.9685, 2.017, 0.9685, 1.741, 0.9685, 1.68, 0.9685, 1.411, 0.9685, 1.362, 0.9685, 1.094, 0.9685, 1.044, 0.9685, 0.7462, 0.9685, 0.6338, 0.9685, 0.2172, 0.9685, 0.9844, 0.8534, 0.9844, 0.9154, 0.9787, 0.9154, 0.9787, 0.8534, 0.9929, 0.8534, 0.9929, 0.9154, 0.9883, 0.9154, 0.9883, 0.8534, 0.8603, 0.9949, 0.8603, 0.9328, 0.8649, 0.9328, 0.8649, 0.9949, 0.0, 0.0, 0.0, 0.0, 0.0, 0.0, 0.0, 0.0, 0.0, 0.0, 0.0, 0.0, 0.0, 0.0, 0.0, 0.0, 0.0, 0.0, 0.0, 0.0, 0.0, 0.0, 0.0, 0.0, 0.7598, 0.3054, 0.7598, 0.08594, 0.7598, 9.102e-09, 0.8002, 0.0, 0.8002, 0.3054, 0.0, 0.0, 0.0, 0.0, 0.0, 0.0, 0.0, 0.0, 0.0, 0.0, 0.0, 0.0, 0.0, 0.0, 0.0, 0.0, 0.0, 0.0, 0.0, 0.0, 0.0, 0.0, 0.0, 0.0, 0.2646, 0.7358, 0.2646, 0.8242, 0.259, 0.8242, 0.259, 0.7358, 0.9873, 0.7514, 0.9873, 0.8398, 0.9827, 0.8398, 0.9827, 0.7514, 0.9839, 0.4005, 0.9839, 0.3121, 0.9885, 0.3121, 0.9885, 0.4005, 0.0, 0.0, 0.0, 0.0, 0.0, 0.0, 0.0, 0.0, 0.0, 0.0, 0.0, 0.0, 0.0, 0.0, 0.0, 0.0, 0.0, 0.0, 0.0, 0.0, 0.0, 0.0, 0.0, 0.0, 0.6861, 0.5542, 0.6861, 0.5316, 0.6861, 0.5279, 0.6628, 0.5279, 0.6628, 0.5024, 0.6861, 0.5024, 0.6861, 0.4901, 0.5575, 0.4901, 0.5575, 0.4514, 0.6861, 0.4514, 0.6861, 0.4409, 0.6628, 0.4409, 0.6628, 0.4132, 0.6861, 0.4132, 0.6861, 0.4087, 0.6628, 0.4087, 0.6628, 0.3837, 0.6861, 0.3837, 0.6861, 0.3792, 0.6628, 0.3792, 0.6628, 0.3542, 0.6861, 0.3542, 0.6861, 0.3486, 0.6628, 0.3486, 0.6628, 0.3229, 0.6861, 0.3229, 0.6861, 0.3121, 0.6928, 0.3121, 0.6928, 0.6175, 0.6861, 0.6175, 0.6861, 0.6077, 0.6628, 0.6077, 0.6628, 0.5848, 0.6861, 0.5848, 0.6861, 0.5806, 0.6628, 0.5806, 0.6628, 0.5573, 0.6861, 0.5573, 0.5499, 0.8181, 0.5499, 0.8586, 0.5433, 0.8586, 0.5433, 0.8181, -1.168, -0.107, 2.12, -0.107, 2.12, 1.145, 2.014, 1.145, 1.767, 1.145, 1.722, 1.145, 1.472, 1.145, 1.439, 1.145, 1.195, 1.145, 1.155, 1.145, 0.8809, 1.145, 0.7479, 1.145, 0.3313, 1.145, 0.2189, 1.145, -0.07936, 1.145, -0.1284, 1.145, -0.397, 1.145, -0.4462, 1.145, -0.7146, 1.145, -0.7755, 1.145, -1.052, 1.145, -1.168, 1.145, 0.0, 0.0, 0.0, 0.0, 0.0, 0.0, 0.0, 0.0, 0.0, 0.0, 0.0, 0.0, 0.0, 0.0, 0.0, 0.0, 0.0, 0.0, 0.0, 0.0, 0.0, 0.0, 0.0, 0.0, 0.0, 0.0, 0.0, 0.0, 0.0, 0.0, 0.0, 0.0, 0.0, 0.0, 0.0, 0.0, 0.0, 0.0, 0.0, 0.0, 0.0699, 0.9988, 0.0699, 0.9368, 0.0932, 0.9368, 0.0932, 0.9988, 0.9398, 0.4557, 0.9398, 0.3839, 0.9631, 0.3839, 0.9631, 0.4557, 0.9398, 0.4812, 0.9398, 0.4557, 0.9631, 0.4557, 0.9631, 0.4812, 0.0, 0.0, 0.0, 0.0, 0.0, 0.0, 0.0, 0.0, 0.0, 0.0, 0.0, 0.0, 0.0, 0.0, 0.0, 0.0, 0.0, 0.0, 0.0, 0.0, 0.0, 0.0, 0.0, 0.0, 0.6041, 0.8378, 0.6041, 0.9262, 0.5808, 0.9262, 0.5808, 0.8378, 0.0466, 0.9368, 0.0466, 0.8483, 0.0699, 0.8483, 0.0699, 0.9368, 0.0, 0.0, 0.0, 0.0, 0.0, 0.0, 0.0, 0.0, 0.0, 0.0, 0.0, 0.0, 0.0, 0.0, 0.0, 0.0, 0.0, 0.0, 0.0, 0.0, 0.0, 0.0, 0.0, 0.0, 0.0, 0.0, 0.0, 0.0, 0.0, 0.0, 0.0, 0.0, 0.0, 0.0, 0.0, 0.0, 0.0, 0.0, 0.0, 0.0, 0.0, 0.0, 0.0, 0.0, 0.0, 0.0, 0.0, 0.0, 0.0, 0.0, 0.0, 0.0, 0.0, 0.0, 0.0, 0.0, 0.963, 0.4889, 0.963, 0.5607, 0.9397, 0.5607, 0.9397, 0.4889, 0.0, 0.0, 0.0, 0.0, 0.0, 0.0, 0.0, 0.0, 0.0, 0.0, 0.0, 0.0, 0.0, 0.0, 0.0, 0.0, 0.0, 0.0, 0.0, 0.0, 0.0, 0.0, 0.0, 0.0, 0.0, 0.0, 0.0, 0.0, 0.0, 0.0, 0.0, 0.0, 0.803, 0.9893, 0.803, 0.9272, 0.8263, 0.9272, 0.8263, 0.9893, 0.0, 0.0, 0.0, 0.0, 0.0, 0.0, 0.0, 0.0, 0.0, 0.0, 0.0, 0.0, 0.0, 0.0, 0.0, 0.0, 0.0, 0.0, 0.0, 0.0, 0.0, 0.0, 0.0, 0.0, 0.0, 0.0, 0.0, 0.0, 0.0, 0.0, 0.0, 0.0, 0.0, 0.0, 0.0, 0.0, 0.0, 0.0, 0.0, 0.0, 0.0, 0.0, 0.0, 0.0, 0.0, 0.0, 0.0, 0.0, 0.0, 0.0, 0.0, 0.0, 0.0, 0.0, 0.0, 0.0, 0.0, 0.0, 0.0, 0.0, 0.0, 0.0, 0.0, 0.0, 0.0233, 0.9368, 0.0233, 0.8483, 0.0466, 0.8483, 0.0466, 0.9368, 0.0, 0.0, 0.0, 0.0, 0.0, 0.0, 0.0, 0.0, 0.2393, 0.9262, 0.2393, 0.8378, 0.2626, 0.8378, 0.2626, 0.9262, 0.0, 0.0, 0.0, 0.0, 0.0, 0.0, 0.0, 0.0, 0.0, 0.0, 0.0, 0.0, 0.0, 0.0, 0.0, 0.0, 0.0, 0.0, 0.0, 0.0, 0.0, 0.0, 0.0, 0.0, 0.0, 0.0, 0.0, 0.0, 0.0, 0.0, 0.0, 0.0, 0.0, 0.0, 0.0, 0.0, 0.0, 0.0, 0.0, 0.0, 0.0, 0.0, 0.0, 0.0, 0.0, 0.0, 0.0, 0.0, 0.6274, 0.8378, 0.6274, 0.9262, 0.6041, 0.9262, 0.6041, 0.8378, 0.0, 0.0, 0.0, 0.0, 0.0, 0.0, 0.0, 0.0, 0.0, 0.0, 0.0, 0.0, 0.0, 0.0, 0.0, 0.0, 0.0, 0.0, 0.0, 0.0, 0.0, 0.0, 0.0, 0.0, 0.9884, 0.3038, 0.9884, 0.2154, 0.992, 0.2154, 0.992, 0.3038, 0.0, 0.0, 0.0, 0.0, 0.0, 0.0, 0.0, 0.0, 0.0, 0.0, 0.0, 0.0, 0.0, 0.0, 0.0, 0.0, 0.9954, 0.3741, 0.9954, 0.3121, 0.999, 0.3121, 0.999, 0.3741, 0.0, 0.0, 0.0, 0.0, 0.0, 0.0, 0.0, 0.0, 0.9923, 0.0718, 0.9923, 0.0, 0.9959, 1.82e-08, 0.9959, 0.0718, 0.0, 0.0, 0.0, 0.0, 0.0, 0.0, 0.0, 0.0, 0.0, 0.0, 0.0, 0.0, 0.0, 0.0, 0.0, 0.0, 0.0, 0.0, 0.0, 0.0, 0.0, 0.0, 0.0, 0.0, 0.6954, 0.9907, 0.6954, 0.9023, 0.6985, 0.9023, 0.6985, 0.9907, 0.0, 0.0, 0.0, 0.0, 0.0, 0.0, 0.0, 0.0, 0.9165, 0.3121, 0.9165, 0.6175, 0.8947, 0.6175, 0.8947, 0.3121, 0.0, 0.0, 0.0, 0.0, 0.0, 0.0, 0.0, 0.0, 0.9959, 0.2154, 0.9959, 0.1533, 0.9989, 0.1533, 0.9989, 0.2154, 0.0, 0.0, 0.0, 0.0, 0.0, 0.0, 0.0, 0.0, 0.9987, 0.4005, 0.9987, 0.4723, 0.9956, 0.4723, 0.9956, 0.4005, 0.0, 0.0, 0.0, 0.0, 0.0, 0.0, 0.0, 0.0, 0.0, 0.0, 0.0, 0.0, 0.0, 0.0, 0.0, 0.0, 0.8115, 0.4409, 0.8115, 0.4514, 0.8348, 0.4514, 0.8348, 0.4901, 0.8115, 0.4901, 0.8115, 0.5024, 0.8348, 0.5024, 0.8348, 0.5279, 0.8115, 0.5279, 0.8115, 0.5316, 0.8348, 0.5316, 0.8348, 0.5542, 0.8115, 0.5542, 0.8115, 0.5573, 0.8348, 0.5573, 0.8348, 0.5806, 0.8115, 0.5806, 0.8115, 0.5848, 0.8348, 0.5848, 0.8348, 0.6077, 0.8115, 0.6077, 0.8115, 0.6175, 0.8048, 0.6175, 0.8048, 0.3121, 0.8115, 0.3121, 0.8115, 0.3229, 0.8348, 0.3229, 0.8348, 0.3486, 0.8115, 0.3486, 0.8115, 0.3542, 0.8348, 0.3542, 0.8348, 0.3792, 0.8115, 0.3792, 0.8115, 0.3837, 0.8348, 0.3837, 0.8348, 0.4087, 0.8115, 0.4087, 0.8115, 0.4132, 0.8348, 0.4132, 0.8348, 0.4409, 0.9683, 0.4271, 0.9683, 0.4395, 0.9683, 0.4782, 0.9683, 0.4886, 0.9683, 0.5163, 0.9683, 0.5209, 0.9683, 0.5458, 0.9683, 0.5504, 0.9683, 0.5753, 0.9683, 0.581, 0.9683, 0.6066, 0.9683, 0.6175, 0.9631, 0.6175, 0.9631, 0.3121, 0.9683, 0.3121, 0.9683, 0.3219, 0.9683, 0.3448, 0.9683, 0.349, 0.9683, 0.3722, 0.9683, 0.3753, 0.9683, 0.398, 0.9683, 0.4016, 0.0, 0.0, 0.0, 0.0, 0.0, 0.0, 0.0, 0.0, 0.9881, 0.5457, 0.9881, 0.6175, 0.9839, 0.6175, 0.9839, 0.5457, 0.0, 0.0, 0.0, 0.0, 0.0, 0.0, 0.0, 0.0, 0.5046, 0.9964, 0.5046, 0.9343, 0.5088, 0.9343, 0.5088, 0.9964, 0.0, 0.0, 0.0, 0.0, 0.0, 0.0, 0.0, 0.0, 0.0, 0.0, 0.0, 0.0, 0.0, 0.0, 0.0, 0.0, 0.9842, 0.3038, 0.9842, 0.2154, 0.9884, 0.2154, 0.9884, 0.3038, 0.0, 0.0, 0.0, 0.0, 0.0, 0.0, 0.0, 0.0, 0.8361, 0.6175, 0.8505, 0.6175, 0.8505, 0.8707, 0.8361, 0.8707, 0.8505, 0.8707, 0.8505, 0.6175, 0.8649, 0.6175, 0.8649, 0.8707, 0.996, 0.2775, 0.996, 0.2154, 0.9989, 0.2154, 0.9989, 0.2775, 0.8928, 0.6893, 0.8928, 0.7777, 0.8649, 0.7777, 0.8649, 0.6893, 0.7644, 0.5896, 0.7644, 0.4875, 0.7644, 0.4692, 0.7644, 0.3363, 0.7644, 0.3121, 0.8048, 0.3121, 0.8048, 0.3363, 0.8048, 0.4692, 0.8048, 0.4875, 0.8048, 0.5896, 0.8048, 0.6175, 0.7644, 0.6175, 0.0, 0.0, 0.0, 0.0, 0.0, 0.0, 0.0, 0.0, 0.9956, 0.4005, 0.9956, 0.4889, 0.9927, 0.4889, 0.9927, 0.4005, 0.837, 0.9328, 0.837, 0.8707, 0.8649, 0.8707, 0.8649, 0.9328, 0.0, 0.0, 0.0, 0.0, 0.0, 0.0, 0.0, 0.0, 0.0, 0.0, 0.0, 0.0, 0.0, 0.0, 0.0, 0.0, 0.9959, 0.1533, 0.9959, 0.08152, 0.9988, 0.08152, 0.9988, 0.1533, 0.4813, 0.9343, 0.4813, 0.8625, 0.5092, 0.8625, 0.5092, 0.9343, 0.0, 0.0, 0.0, 0.0, 0.0, 0.0, 0.0, 0.0, 0.0, 0.0, 0.0, 0.0, 0.0, 0.0, 0.0, 0.0, 0.0, 0.0, 0.0, 0.0, 0.0, 0.0, 0.0, 0.0, 0.0, 0.0, 0.0, 0.0, 0.0, 0.0, 0.0, 0.0, 0.0, 0.0, 0.0, 0.0, 0.0, 0.0, 0.0, 0.0, 9.084e-09, 0.4692, 9.084e-09, 0.3363, 9.084e-09, 0.3121, 0.3048, 0.3121, 0.3048, 0.3363, 0.3048, 0.4692, 0.3048, 0.4875, 0.3048, 0.5896, 0.3048, 0.6175, 0.294, 0.6175, 0.2684, 0.6175, 0.2627, 0.6175, 0.2379, 0.6175, 0.2333, 0.6175, 0.2084, 0.6175, 0.2039, 0.6175, 0.1762, 0.6175, 0.1658, 0.6175, 0.1272, 0.6175, 0.1148, 0.6175, 0.0894, 0.6175, 0.08576, 0.6175, 0.06313, 0.6175, 0.06004, 0.6175, 0.03686, 0.6175, 0.03266, 0.6175, 0.009769, 0.6175, 0.0, 0.6175, 0.0, 0.5896, 9.084e-09, 0.4875, 0.4138, 0.2775, 0.4757, 0.2775, 0.4757, 0.1755, 0.4757, 0.1571, 0.4757, 0.02424, 0.4757, 9.102e-09, 0.4976, 0.0, 0.4976, 0.02424, 0.4976, 0.1571, 0.4976, 0.1755, 0.4976, 0.2775, 0.4976, 0.3054, 0.4976, 0.3121, 0.4757, 0.3121, 0.4757, 0.3054, 0.4138, 0.3054, -1.326, 7.387, -0.3418, 7.399, -0.3422, 7.45, -1.326, 7.438, 0.0, 0.0, 0.0, 0.0, 0.0, 0.0, 0.0, 0.0, 0.5536, 0.7297, 0.5536, 0.5968, 0.5575, 0.5968, 0.5575, 0.7297, 0.8924, 0.1755, 0.8924, 0.1571, 0.8924, 0.02424, 0.8924, 0.0, 0.9142, 0.0, 0.9142, 0.02424, 0.9142, 0.1571, 0.9142, 0.1755, 0.9142, 0.2775, 0.9142, 0.3054, 0.8924, 0.3054, 0.8924, 0.2775, 0.8321, 0.7503, 0.8321, 0.8523, 0.8281, 0.8523, 0.8281, 0.7503, 0.0, 0.0, 0.0, 0.0, 0.0, 0.0, 0.0, 0.0, 0.0, 0.0, 0.0, 0.0, 0.0, 0.0, 0.0, 0.0, 0.6418, 0.8686, 0.6418, 0.7358, 0.6458, 0.7358, 0.6458, 0.8686, 0.0, 0.0, 0.0, 0.0, 0.0, 0.0, 0.0, 0.0, 0.9883, 0.8436, 0.9883, 0.9154, 0.9844, 0.9154, 0.9844, 0.8436, 0.0, 0.0, 0.0, 0.0, 0.0, 0.0, 0.0, 0.0, 0.2959, 0.9023, 0.2959, 0.9907, 0.2919, 0.9907, 0.2919, 0.9023, 0.3048, 0.3054, 0.3048, 0.3121, 0.219, 0.3121, 0.219, 0.2775, 0.295, 0.2775, 0.3048, 0.2775, 0.0, 0.0, 0.0, 0.0, 0.0, 0.0, 0.0, 0.0, 0.0, 0.0, 0.0, 0.0, 0.0, 0.0, 0.0, 0.0, 0.6872, 0.9229, 0.6665, 0.9229, 0.6665, 0.794, 0.6861, 0.794, 0.6856, 0.7326, 0.6665, 0.7326, 0.6665, 0.6175, 0.6872, 0.6175, 0.7025, 0.9023, 0.6881, 0.9023, 0.6881, 0.6175, 0.7025, 0.6175, 0.7025, 0.6936, 0.3628, 0.8317, 0.3628, 0.8421, 0.3628, 0.8808, 0.3628, 0.8932, 0.3048, 0.8932, 0.3048, 0.8317, 0.2999, 0.6175, 0.2999, 0.9023, 0.2854, 0.9023, 0.2854, 0.6175, 0.9735, 0.7464, 0.9735, 0.7568, 0.9735, 0.7955, 0.9735, 0.8078, 0.9735, 0.8333, 0.9735, 0.837, 0.9735, 0.8597, 0.9735, 0.8627, 0.9735, 0.886, 0.9735, 0.8902, 0.9735, 0.9131, 0.9735, 0.9229, 0.9683, 0.9229, 0.9683, 0.6175, 0.9735, 0.6175, 0.9735, 0.6283, 0.9735, 0.654, 0.9735, 0.6596, 0.9735, 0.6846, 0.9735, 0.6891, 0.9735, 0.7141, 0.9735, 0.7187, 0.3048, 0.5968, 0.3048, 0.3121, 0.5575, 0.3121, 0.5575, 0.5968, 0.6096, 0.3121, 0.5692, 0.3121, 0.5692, 0.3054, 0.4976, 0.3054, 0.4976, 0.2775, 0.5692, 0.2775, 0.5692, 0.1755, 0.4976, 0.1755, 0.4976, 0.1571, 0.5692, 0.1571, 0.5692, 0.02424, 0.4976, 0.02424, 0.4976, 0.0, 0.5692, 1.82e-08, 0.6096, 0.0, 0.9927, 0.5025, 0.9927, 0.6045, 0.9898, 0.6045, 0.9898, 0.5025, 0.9968, 0.985, 0.9968, 0.9229, 0.9997, 0.9229, 0.9997, 0.985, 0.2854, 0.6175, 0.2854, 0.9229, 0.2647, 0.9229, 0.2647, 0.6175, 0.9871, 0.08152, 0.9871, 0.2144, 0.9842, 0.2144, 0.9842, 0.08152, 0.0, 0.0, 0.0, 0.0, 0.0, 0.0, 0.0, 0.0, 0.0, 0.0, 0.0, 0.0, 0.0, 0.0, 0.0, 0.0, 0.9787, 0.6893, 0.9787, 0.6175, 0.9971, 0.6175, 0.9971, 0.6893, 0.0, 0.0, 0.0, 0.0, 0.0, 0.0, 0.0, 0.0, 0.9971, 0.6893, 0.9971, 0.7514, 0.9787, 0.7514, 0.9787, 0.6893, 0.0, 0.0, 0.0, 0.0, 0.0, 0.0, 0.0, 0.0, 0.5368, 0.951, 0.5368, 0.8625, 0.5552, 0.8625, 0.5552, 0.951, 0.176, 0.8181, 0.176, 0.84, 0.1694, 0.84, 0.1694, 0.8181, 0.176, 0.84, 0.176, 0.8608, 0.1694, 0.8608, 0.1694, 0.84, 0.0, 0.0, 0.0, 0.0, 0.0, 0.0, 0.0, 0.0, 0.0, 0.0, 0.0, 0.0, 0.0, 0.0, 0.0, 0.0, 0.0, 0.0, 0.0, 0.0, 0.0, 0.0, 0.0, 0.0, 0.0, 0.0, 0.0, 0.0, 0.0, 0.0, 0.0, 0.0, 0.0, 0.0, 0.0, 0.0, 0.0, 0.0, 0.0, 0.0, 0.0, 0.0, 0.0, 0.0, 0.0, 0.0, 0.0, 0.0, 0.0, 0.0, 0.0, 0.0, 0.0, 0.0, 0.0, 0.0, 0.0, 0.0, 0.0, 0.0, 0.0, 0.0, 0.0, 0.0, 0.0, 0.0, 0.0, 0.0, 0.0, 0.0, 0.0, 0.0, 0.0, 0.0, 0.0, 0.0, 0.0, 0.0, 0.0, 0.0, 0.0, 0.0, 0.0, 0.0, 0.0, 0.0, 0.0, 0.0, 0.0, 0.0, 0.0, 0.0, 0.0, 0.0, 0.0, 0.0, 0.0, 0.0, 0.0, 0.0, 0.0, 0.0, 0.0, 0.0, 0.0, 0.0, 0.0, 0.0, 0.0, 0.0, 0.0, 0.0, 0.0, 0.0, 0.0, 0.0, 0.0, 0.0, 0.0, 0.0, 0.0, 0.0, 0.0, 0.0, 0.0, 0.0, 0.0, 0.0, 0.0, 0.0, 0.0, 0.0, 0.0, 0.0, 0.0, 0.0, 0.0, 0.0, 0.0, 0.0, 0.0, 0.0, 0.0, 0.0, 0.0, 0.0, 0.0, 0.0, 0.0, 0.0, 0.0, 0.0, 0.0, 0.0, 0.0, 0.0, 0.0, 0.0, 0.0, 0.0, 0.0, 0.0, 0.0, 0.0, 0.0, 0.0, 0.0, 0.0, 0.0, 0.0, 0.0, 0.0, 0.0, 0.0, 0.0, 0.0, 0.0, 0.0, 0.0, 0.0, 0.0, 0.0, 0.0, 0.0, 0.0, 0.0, 0.0, 0.0, 0.0, 0.0, 0.0, 0.0, 0.0, 0.0, 0.0, 0.0, 0.0, 0.0, 0.0, 0.0, 0.0, 0.0, 0.0, 0.0, 0.0, 0.0, 0.0, 0.0, 0.0, 0.0, 0.0, 0.0, 0.0, 0.0, 0.0, 0.0, 0.0, 0.0, 0.0, 0.0, 0.0, 0.0, 0.0, 0.0, 0.0, 0.0, 0.0, 0.0, 0.0, 0.0, 0.0, 0.0, 0.8924, 0.3054, 0.8706, 0.3054, 0.8706, 9.102e-09, 0.8924, 0.0, 0.8406, 9.102e-09, 0.8406, 0.3054, 0.8002, 0.3054, 0.8002, 0.0, 0.5368, 0.9717, 0.5368, 0.951, 0.542, 0.951, 0.542, 0.9717, 0.837, 0.9425, 0.837, 0.9644, 0.8318, 0.9644, 0.8318, 0.9425, 0.9735, 0.3486, 0.9735, 0.3542, 0.9735, 0.3792, 0.9735, 0.3837, 0.9735, 0.4087, 0.9735, 0.4132, 0.9735, 0.4409, 0.9735, 0.4514, 0.9735, 0.4901, 0.9735, 0.5024, 0.9735, 0.5279, 0.9735, 0.5316, 0.9735, 0.5542, 0.9735, 0.5573, 0.9735, 0.5806, 0.9735, 0.5848, 0.9735, 0.6077, 0.9735, 0.6175, 0.9683, 0.6175, 0.9683, 0.3121, 0.9735, 0.3121, 0.9735, 0.3229, 0.8266, 0.9644, 0.8266, 0.9425, 0.8318, 0.9425, 0.8318, 0.9644, 0.9839, 0.5458, 0.9839, 0.5504, 0.9839, 0.5753, 0.9839, 0.581, 0.9839, 0.6066, 0.9839, 0.6175, 0.9787, 0.6175, 0.9787, 0.3121, 0.9839, 0.3121, 0.9839, 0.3219, 0.9839, 0.3448, 0.9839, 0.349, 0.9839, 0.3722, 0.9839, 0.3753, 0.9839, 0.398, 0.9839, 0.4016, 0.9839, 0.4271, 0.9839, 0.4395, 0.9839, 0.4782, 0.9839, 0.4886, 0.9839, 0.5163, 0.9839, 0.5209, 0.5556, 0.8181, 0.5556, 0.8586, 0.5504, 0.8586, 0.5504, 0.8181, 0.1694, 0.8181, 0.1694, 0.8586, 0.1642, 0.8586, 0.1642, 0.8181, 0.9607, 0.3079, 0.9607, 0.2872, 0.9659, 0.2872, 0.9659, 0.3079, 0.9787, 0.8808, 0.9787, 0.8864, 0.9787, 0.9121, 0.9787, 0.9229, 0.9735, 0.9229, 0.9735, 0.6175, 0.9787, 0.6175, 0.9787, 0.6273, 0.9787, 0.6502, 0.9787, 0.6544, 0.9787, 0.6777, 0.9787, 0.6807, 0.9787, 0.7034, 0.9787, 0.7071, 0.9787, 0.7326, 0.9787, 0.7449, 0.9787, 0.7836, 0.9787, 0.794, 0.9787, 0.8217, 0.9787, 0.8263, 0.9787, 0.8513, 0.9787, 0.8558, 0.9762, 0.005223, 0.966, 1.127, -0.01785, 1.115, -0.007649, -0.006564, 0.9091, 0.1437, 0.9019, 0.9313, -0.08187, 0.9195, -0.07471, 0.1319, -0.04361, 0.9658, -0.03533, 0.0549, 0.9485, 0.06668, 0.9402, 0.9775, -0.123, 1.115, -0.1128, -0.006288, 1.168, 0.009063, 1.158, 1.131, -0.2411, 0.8887, -0.2339, 0.1012, 1.047, 0.1165, 1.04, 0.904, -0.1788, 0.985, -0.1706, 0.07415, 1.111, 0.0895, 1.102, 1.0, 0.99, 0.08152, 0.99, 0.2144, 0.9871, 0.2144, 0.9871, 0.08152, 0.9927, 0.4005, 0.9927, 0.5025, 0.9898, 0.5025, 0.9898, 0.4005, 0.9954, 0.3121, 0.9954, 0.4005, 0.9925, 0.4005, 0.9925, 0.3121, 1.0, 0.6175, 1.0, 0.6796, 0.9971, 0.6796, 0.9971, 0.6175, 0.9678, 0.6893, 0.9678, 0.8221, 0.9648, 0.8221, 0.9648, 0.6893, 0.9929, 0.08152, 0.9929, 0.1835, 0.99, 0.1835, 0.99, 0.08152, 0.9969, 0.9154, 0.9969, 0.8534, 0.9998, 0.8534, 0.9998, 0.9154, 0.1194, 0.8483, 0.1194, 0.9812, 0.1165, 0.9812, 0.1165, 0.8483, 0.9929, 0.1699, 0.9929, 0.08152, 0.9959, 0.08152, 0.9959, 0.1699, 0.9898, 0.4005, 0.9898, 0.5333, 0.9869, 0.5333, 0.9869, 0.4005, 0.9927, 0.5773, 0.9927, 0.4889, 0.9956, 0.4889, 0.9956, 0.5773, 0.9959, 0.0718, 0.9959, 0.0, 0.9988, 0.0, 0.9988, 0.0718, 0.9678, 0.8221, 0.9678, 0.9241, 0.9648, 0.9241, 0.9648, 0.8221, 0.9986, 0.5441, 0.9986, 0.6159, 0.9956, 0.6159, 0.9956, 0.5441, 0.9986, 0.4723, 0.9986, 0.5441, 0.9956, 0.5441, 0.9956, 0.4723, 0.9839, 0.5333, 0.9839, 0.4005, 0.9869, 0.4005, 0.9869, 0.5333, 0.9942, 0.7514, 0.9942, 0.8534, 0.9912, 0.8534, 0.9912, 0.7514, 0.7797, 0.8686, 0.7797, 0.9706, 0.7768, 0.9706, 0.7768, 0.8686, 1.216, -0.02814, 1.206, 1.094, -0.07529, 1.078, -0.06509, -0.04349, 1.117, 0.1503, 1.11, 0.9379, -0.1715, 0.9225, -0.1644, 0.135, -0.1376, 0.9919, -0.1294, 0.08104, 1.152, 0.09639, 1.144, 1.007, 0.9324, 0.09622, 0.9241, 1.007, -0.05966, 0.9953, -0.05138, 0.08444, -0.114, 0.9831, -0.1069, 0.1956, 0.877, 0.2074, 0.8698, 0.9949, 1.008, -0.04722, 0.998, 1.075, 0.0142, 1.063, 0.02439, -0.059, 0.9981, 0.7514, 0.9981, 0.8134, 0.9942, 0.8134, 0.9942, 0.7514, 0.4773, 0.9645, 0.4773, 0.8317, 0.4813, 0.8317, 0.4813, 0.9645, 0.8321, 0.8523, 0.8321, 0.7503, 0.836, 0.7503, 0.836, 0.8523, 0.9873, 0.8398, 0.9873, 0.7514, 0.9912, 0.7514, 0.9912, 0.8398, 0.5135, 0.9343, 0.5135, 0.9964, 0.5096, 0.9964, 0.5096, 0.9343, 0.3048, 0.6175, 0.3048, 0.7503, 0.3008, 0.7503, 0.3008, 0.6175, 0.992, 0.2872, 0.992, 0.2154, 0.996, 0.2154, 0.996, 0.2872, 0.1199, 0.9503, 0.1199, 0.8483, 0.1239, 0.8483, 0.1239, 0.9503, 0.2999, 0.9023, 0.2999, 0.9907, 0.2959, 0.9907, 0.2959, 0.9023, 0.1511, 0.9372, 0.1511, 0.9993, 0.1471, 0.9993, 0.1471, 0.9372, 0.3891, 0.9645, 0.3891, 0.8317, 0.3931, 0.8317, 0.3931, 0.9645, 0.9929, 0.9154, 0.9929, 0.8534, 0.9969, 0.8534, 0.9969, 0.9154, 0.3008, 0.9852, 0.3008, 0.8832, 0.3048, 0.8832, 0.3048, 0.9852, 0.6985, 0.9907, 0.6985, 0.9023, 0.7025, 0.9023, 0.7025, 0.9907, 0.9883, 0.0718, 0.9883, 0.0, 0.9923, 9.102e-09, 0.9923, 0.0718, 0.3008, 0.8832, 0.3008, 0.7503, 0.3048, 0.7503, 0.3048, 0.8832, 0.6418, 0.9706, 0.6418, 0.8686, 0.6458, 0.8686, 0.6458, 0.9706, 0.9885, 0.3839, 0.9885, 0.3121, 0.9925, 0.3121, 0.9925, 0.3839, 1.066, -0.0725, 1.066, 1.197, 0.06048, 1.177, 0.06048, -0.09252, 1.031, -0.02505, 1.031, 1.011, -0.009678, 0.9904, -0.009679, -0.04532, 1.017, -0.1379, 1.017, 0.9388, 0.01582, 0.9206, 0.01582, -0.1561, 1.085, -0.1415, 1.085, 1.128, 0.008164, 1.108, 0.008164, -0.1615, 0.996, 0.03062, 0.996, 1.066, 0.06502, 1.046, 0.06502, 0.01036, 0.9045, -0.07594, 0.9045, 1.122, -0.02645, 1.102, -0.02645, -0.0962, 1.011, -0.1094, 1.011, 1.16, 0.002391, 1.14, 0.002389, -0.1294, 0.9182, -0.007669, 0.9182, 1.028, 0.06668, 1.008, 0.06668, -0.02794, 0.9893, -0.01509, 0.9893, 1.183, 0.1377, 1.163, 0.1377, -0.03536, 1.005, -0.02229, 1.005, 1.176, 0.1104, 1.155, 0.1104, -0.04255, 0.8952, 0.02172, 0.8952, 1.22, 0.04787, 1.199, 0.04787, 0.001452, 0.9204, -0.02611, 0.9204, 1.172, 0.06405, 1.152, 0.06405, -0.04638, 0.8917, -0.04679, 0.8917, 0.989, -0.002418, 0.9687, -0.002418, -0.06705, 1.06, -0.1497, 1.06, 1.148, -0.00143, 1.123, -0.001429, -0.1751, 1.055, -0.2287, 1.055, 1.069, -0.01833, 1.044, -0.01833, -0.2541, 1.098, -0.1201, 1.098, 1.149, 0.05238, 1.129, 0.05238, -0.1401, 1.066, -0.1006, 1.066, 1.169, 0.008636, 1.139, 0.008635, -0.1307, 1.004, -0.1231, 1.004, 1.146, -0.0341, 1.126, -0.0341, -0.1431, 0.7656, 0.04935, 0.7656, 1.085, -0.1195, 1.065, -0.1195, 0.02908, 0.9644, -0.04812, 0.9644, 1.15, 0.07935, 1.13, 0.07935, -0.06839, 1.069, -0.05634, 1.069, 1.213, 0.03098, 1.193, 0.03098, -0.07635, 0.9674, -0.02092, 0.9674, 1.015, 0.0825, 0.9946, 0.0825, -0.04119, 1.029, -0.1399, 1.029, 1.256, -0.002411, 1.232, -0.002411, -0.1635, 1.075, -0.07473, 1.075, 1.194, 0.02677, 1.174, 0.02677, -0.09475, 0.9392, 0.0877, 0.9392, 1.123, 0.04241, 1.103, 0.04241, 0.06743, 0.97, 0.01932, 0.97, 1.217, 0.07316, 1.197, 0.07316, -0.0009486, 0.4164, 0.9649, 0.4164, 0.8931, 0.4397, 0.8931, 0.4397, 0.9649, 0.803, 0.9272, 0.803, 0.9893, 0.7797, 0.9893, 0.7797, 0.9272, 0.0233, 0.9368, 0.0233, 0.9988, 9.084e-09, 0.9988, 0.0, 0.9368, 0.7507, 0.9404, 0.7507, 0.9654, 0.7274, 0.9654, 0.7274, 0.9404, 0.9142, 0.293, 0.9142, 0.2653, 0.9376, 0.2653, 0.9376, 0.293, 0.9609, 0.0718, 0.9609, 0.1436, 0.9376, 0.1436, 0.9376, 0.0718, 0.9415, 0.7611, 0.9415, 0.6893, 0.9648, 0.6893, 0.9648, 0.7611, 0.1742, 0.9703, 0.1516, 0.9703, 0.1516, 0.947, 0.1742, 0.947, 0.7749, 0.9638, 0.7523, 0.9638, 0.7523, 0.9404, 0.7749, 0.9404, 0.5368, 0.9343, 0.5368, 0.9964, 0.5135, 0.9964, 0.5135, 0.9343, 0.9376, 0.0, 0.9376, 0.08842, 0.9142, 0.08842, 0.9142, 1.138e-09, 0.2626, 0.9262, 0.2626, 0.9883, 0.2393, 0.9883, 0.2393, 0.9262, 0.5575, 0.9262, 0.5575, 0.8378, 0.5808, 0.8378, 0.5808, 0.9262, 0.4813, 0.9964, 0.4813, 0.9343, 0.5046, 0.9343, 0.5046, 0.9964, 0.2384, 0.9262, 0.2384, 0.9883, 0.2151, 0.9883, 0.2151, 0.9262, 0.0932, 0.9368, 0.0932, 0.8483, 0.1165, 0.8483, 0.1165, 0.9368, 0.1516, 0.947, 0.1516, 0.8752, 0.1749, 0.8752, 0.1749, 0.947, 0.9142, 0.2653, 0.9142, 0.1768, 0.9376, 0.1768, 0.9376, 0.2653, 0.9609, 0.1436, 0.9609, 0.2154, 0.9376, 0.2154, 0.9376, 0.1436, 0.9641, 0.7777, 0.9641, 0.8495, 0.9408, 0.8495, 0.9408, 0.7777, 0.0699, 0.9368, 0.0699, 0.8483, 0.0932, 0.8483, 0.0932, 0.9368, 0.9413, 0.9379, 0.9413, 0.8661, 0.9646, 0.8661, 0.9646, 0.9379, 0.0699, 0.9368, 0.0699, 0.9988, 0.0466, 0.9988, 0.0466, 0.9368, 0.9842, 0.08152, 0.9842, 0.1436, 0.9609, 0.1436, 0.9609, 0.08152, 0.803, 0.8388, 0.803, 0.9272, 0.7797, 0.9272, 0.7797, 0.8388, 0.8473, 0.0365, 0.8473, 0.04215, 0.8706, 0.04215, 0.8706, 0.06709, 0.8473, 0.06709, 0.8473, 0.07166, 0.8706, 0.07166, 0.8706, 0.0966, 0.8473, 0.0966, 0.8473, 0.1012, 0.8706, 0.1012, 0.8706, 0.1289, 0.8473, 0.1289, 0.8473, 0.1393, 0.8706, 0.1393, 0.8706, 0.178, 0.8473, 0.178, 0.8473, 0.1904, 0.8706, 0.1904, 0.8706, 0.2158, 0.8473, 0.2158, 0.8473, 0.2195, 0.8706, 0.2195, 0.8706, 0.2422, 0.8473, 0.2422, 0.8473, 0.2453, 0.8706, 0.2453, 0.8706, 0.2685, 0.8473, 0.2685, 0.8473, 0.2727, 0.8706, 0.2727, 0.8706, 0.2956, 0.8473, 0.2956, 0.8473, 0.3054, 0.8406, 0.3054, 0.8406, 0.1904, 0.8406, 0.178, 0.8406, 0.1393, 0.8406, 0.1289, 0.8406, 0.0, 0.8473, 0.0, 0.8473, 0.01085, 0.8706, 0.01085, 0.8706, 0.0365, 0.4164, 0.8931, 0.4164, 0.9649, 0.3931, 0.9649, 0.3931, 0.8931, 0.3281, 0.965, 0.3281, 0.8932, 0.3514, 0.8932, 0.3514, 0.965, 0.5808, 0.9883, 0.5808, 0.9262, 0.6041, 0.9262, 0.6041, 0.9883, 0.918, 0.9379, 0.918, 0.8661, 0.9413, 0.8661, 0.9413, 0.9379, 0.837, 0.9949, 0.837, 0.9328, 0.8603, 0.9328, 0.8603, 0.9949, 0.7258, 0.9404, 0.7258, 0.9654, 0.7025, 0.9654, 0.7025, 0.9404, 0.0233, 0.9988, 0.0233, 0.9368, 0.0466, 0.9368, 0.0466, 0.9988, 0.0932, 0.9988, 0.0932, 0.9368, 0.1165, 0.9368, 0.1165, 0.9988, 0.9182, 0.7611, 0.9182, 0.6893, 0.9415, 0.6893, 0.9415, 0.7611, 0.9735, 0.4016, 0.9735, 0.398, 0.9735, 0.3753, 0.9735, 0.3722, 0.9735, 0.349, 0.9735, 0.3448, 0.9735, 0.3219, 0.9735, 0.3121, 0.9787, 0.3121, 0.9787, 0.6175, 0.9735, 0.6175, 0.9735, 0.6066, 0.9735, 0.581, 0.9735, 0.5753, 0.9735, 0.5504, 0.9735, 0.5458, 0.9735, 0.5209, 0.9735, 0.5163, 0.9735, 0.4886, 0.9735, 0.4782, 0.9735, 0.4395, 0.9735, 0.4271, 0.5575, 0.9883, 0.5575, 0.9262, 0.5808, 0.9262, 0.5808, 0.9883, 0.9609, 0.0, 0.9609, 0.0718, 0.9376, 0.0718, 0.9376, 0.0, 0.8714, 0.4395, 0.8947, 0.4395, 0.8947, 0.4782, 0.8714, 0.4782, 0.8714, 0.4886, 0.8947, 0.4886, 0.8947, 0.5163, 0.8714, 0.5163, 0.8714, 0.5209, 0.8947, 0.5209, 0.8947, 0.5458, 0.8714, 0.5458, 0.8714, 0.5504, 0.8947, 0.5504, 0.8947, 0.5753, 0.8714, 0.5753, 0.8714, 0.581, 0.8947, 0.581, 0.8947, 0.6066, 0.8714, 0.6066, 0.8714, 0.6175, 0.8647, 0.6175, 0.8647, 0.3121, 0.8714, 0.3121, 0.8714, 0.3219, 0.8947, 0.3219, 0.8947, 0.3448, 0.8714, 0.3448, 0.8714, 0.349, 0.8947, 0.349, 0.8947, 0.3722, 0.8714, 0.3722, 0.8714, 0.3753, 0.8947, 0.3753, 0.8947, 0.398, 0.8714, 0.398, 0.8714, 0.4016, 0.8947, 0.4016, 0.8947, 0.4271, 0.8714, 0.4271, 0.9394, 0.6748, 0.9394, 0.6491, 0.9627, 0.6491, 0.9627, 0.6748, 0.9165, 0.4005, 0.9165, 0.3121, 0.9398, 0.3121, 0.9398, 0.4005, 0.9609, 0.2775, 0.9609, 0.2154, 0.9842, 0.2154, 0.9842, 0.2775, 0.9165, 0.6658, 0.9394, 0.6658, 0.9394, 0.6891, 0.9165, 0.6891, 0.803, 0.9272, 0.803, 0.8388, 0.8263, 0.8388, 0.8263, 0.9272, 0.8581, 0.5573, 0.8581, 0.5542, 0.8348, 0.5542, 0.8348, 0.5316, 0.8581, 0.5316, 0.8581, 0.5279, 0.8348, 0.5279, 0.8348, 0.5024, 0.8581, 0.5024, 0.8581, 0.4901, 0.8348, 0.4901, 0.8348, 0.4514, 0.8581, 0.4514, 0.8581, 0.4409, 0.8348, 0.4409, 0.8348, 0.4132, 0.8581, 0.4132, 0.8581, 0.4087, 0.8348, 0.4087, 0.8348, 0.3837, 0.8581, 0.3837, 0.8581, 0.3792, 0.8348, 0.3792, 0.8348, 0.3542, 0.8581, 0.3542, 0.8581, 0.3486, 0.8348, 0.3486, 0.8348, 0.3229, 0.8581, 0.3229, 0.8581, 0.3121, 0.8647, 0.3121, 0.8647, 0.6175, 0.8581, 0.6175, 0.8581, 0.6077, 0.8348, 0.6077, 0.8348, 0.5848, 0.8581, 0.5848, 0.8581, 0.5806, 0.8348, 0.5806, 0.8348, 0.5573, 0.9398, 0.4005, 0.9398, 0.4889, 0.9165, 0.4889, 0.9165, 0.4005, 0.1765, 0.6175, 0.2647, 0.6175, 0.2647, 0.7358, 0.1765, 0.7358, 0.08824, 0.7463, 0.0, 0.7463, 6.813e-09, 0.6175, 0.08824, 0.6175, 0.08824, 0.6175, 0.1765, 0.6175, 0.1765, 0.7463, 0.08824, 0.7463, 0.3931, 0.8931, 0.3931, 0.8317, 0.451, 0.8317, 0.451, 0.8931, 0.0, 0.0, 0.0, 0.0, 0.0, 0.0, 0.0, 0.0, 0.0, 0.0, 0.0, 0.0, 0.0, 0.0, 0.0, 0.0, 0.0, 0.0, 0.0, 0.0, 0.0, 0.0, 0.0, 0.0, 0.0, 0.0, 0.0, 0.0, 0.0, 0.0, 0.0, 0.0, 0.0, 0.0, 0.0, 0.0, 0.0, 0.0, 0.0, 0.0, 0.0, 0.0, 0.0, 0.0, 0.0, 0.0, 0.0, 0.0, -0.03407, 1.018, -0.03038, -0.09404, 1.029, -0.09404, 0.9967, 1.02, 0.9524, 0.996, 0.9328, 0.996, 0.9328, 0.9379, 0.9524, 0.9379, 0.9524, 0.9379, 0.9714, 0.9379, 0.9714, 0.996, 0.9524, 0.996, 1.031, -0.03995, 1.024, 1.003, -0.03797, 1.003, -0.03069, -0.03995, 0.7411, 0.7503, 0.7797, 0.7503, 0.7797, 0.8686, 0.7411, 0.8686, 0.6458, 0.7358, 0.5575, 0.7358, 0.5575, 0.6175, 0.6458, 0.6175, 0.7411, 0.8686, 0.7025, 0.8686, 0.7025, 0.7503, 0.7411, 0.7503])
me_cube.materials.append(mat_material)
me_cube.materials.append(mat_backwall)
me_cube.materials.append(mat_lowwin)
me_cube.materials.append(mat_upwin)
me_cube.materials.append(mat_orange)
me_cube.materials.append(mat_label)
me_cube.materials.append(mat_gate)
me_cube.use_remesh_preserve_volume = False
me_cube.use_remesh_preserve_attributes = False
me_cube.use_mirror_vertex_groups = False
me_cube.update()

# ---- objects
ob_cube = bpy.data.objects.new('Cube', me_cube)
ob_lamp = bpy.data.objects.new('Lamp', light_lamp)
ob_camera = bpy.data.objects.new('Camera', cam_camera)

# ---- transforms, parenting, visibility, modifiers, constraints
ob_cube.location = (0.0, 0.0, 2.519)
ob_cube.scale = (7.0, 2.5, 2.5)
ob_cube.lock_rotations_4d = False
ob_cube.empty_display_type = 'ARROWS'
ob_cube.lineart.crease_threshold = 0.0
ob_lamp.location = (-3.587, -3.128, 3.284)
ob_lamp.rotation_euler = (0.6503, 0.05522, 1.866)
ob_lamp.lock_rotations_4d = False
ob_lamp.empty_display_type = 'ARROWS'
ob_lamp.color = (0.0, 0.0, 0.0, 0.0)
ob_lamp.lineart.crease_threshold = 0.0
ob_camera.location = (7.481, -6.508, 5.344)
ob_camera.rotation_euler = (1.109, 0.0, 0.8149)
ob_camera.lock_rotations_4d = False
ob_camera.empty_display_type = 'ARROWS'
ob_camera.color = (0.0, 0.0, 0.0, 0.0)
ob_camera.display_type = 'WIRE'
ob_camera.lineart.crease_threshold = 0.0

# ---- collection membership
col_collection_1.objects.link(ob_cube)
col_collection_1.objects.link(ob_lamp)
col_collection_1.objects.link(ob_camera)

# ---- scene / render settings (as saved in the file)
scene.camera = ob_camera
scene.frame_start = 1; scene.frame_end = 250; scene.frame_set(1)
scene.render.engine = 'BLENDER_EEVEE_NEXT'
scene.render.resolution_percentage = 50
scene.render.dither_intensity = 0.0
scene.cycles.use_denoising = False
scene.cycles.samples = 128
scene.cycles.sampling_pattern = 'TABULATED_SOBOL'
scene.cycles.use_adaptive_sampling = False
scene.cycles.use_light_tree = False
scene.cycles.blur_glossy = 0.0
scene.cycles.sample_clamp_indirect = 0.0
scene.view_settings.view_transform = 'Standard'
bpy.context.view_layer.update()

